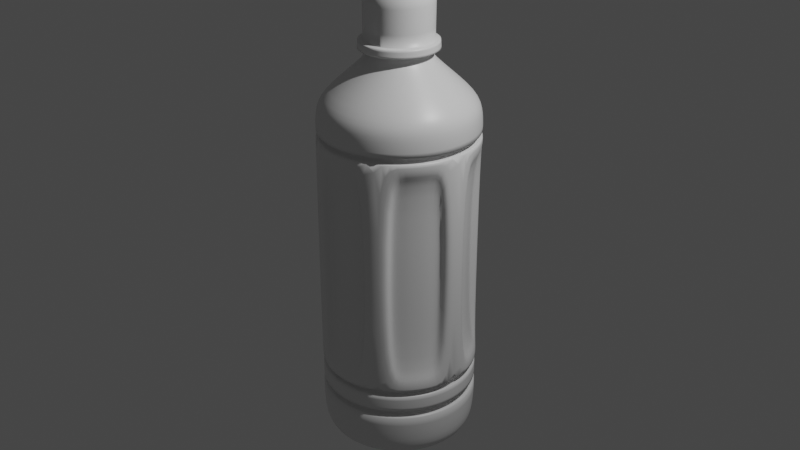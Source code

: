 # Source: pet.blend  (saved by Blender 2.82.7; exported with 4.5.12 LTS)
import bpy
from mathutils import Matrix  # noqa: F401  (used for matrix-valued properties, if any)

bpy.ops.wm.read_factory_settings(use_empty=True)
scene = bpy.context.scene
scene.name = 'Scene'

# ---- collections
col_collection = bpy.data.collections.new('Collection'); scene.collection.children.link(col_collection)

# ---- materials (node trees are filled in below, after node groups)
mat_material = bpy.data.materials.new('Material')
mat_material.alpha_threshold = 0.0
mat_material.use_transparent_shadow = False
mat_material.line_color = (0.0, 0.0, 0.0, 1.0)

# ---- material node trees
mat_material.use_nodes = True; mat_material.node_tree.nodes.clear()
_N = mat_material.node_tree.nodes; _L = mat_material.node_tree.links
n0 = _N.new('ShaderNodeOutputMaterial'); n0.name = 'Material Output'; n0.location = (300, 300)
n1 = _N.new('ShaderNodeBsdfPrincipled'); n1.name = 'Principled BSDF'; n1.location = (10, 300)
n1.distribution = 'GGX'
n1.subsurface_method = 'BURLEY'
n1.inputs[2].default_value = 0.4
n1.inputs[3].default_value = 1.45
n1.inputs[27].default_value = (0.0, 0.0, 0.0, 1.0)
n1.inputs[28].default_value = 1.0
_L.new(n1.outputs[0], n0.inputs[0])
n0.is_active_output = True

# ---- world
world_world = bpy.data.worlds.new('World'); scene.world = world_world
world_world.use_nodes = True; world_world.node_tree.nodes.clear()
_N = world_world.node_tree.nodes; _L = world_world.node_tree.links
n0 = _N.new('ShaderNodeOutputWorld'); n0.name = 'World Output'; n0.location = (300, 300)
n1 = _N.new('ShaderNodeBackground'); n1.name = 'Background'; n1.location = (10, 300)
n1.inputs[0].default_value = (0.05088, 0.05088, 0.05088, 1.0)
_L.new(n1.outputs[0], n0.inputs[0])
n0.is_active_output = True
world_world.color = (0.05088, 0.05088, 0.05088)
world_world.use_sun_shadow = False
world_world.sun_shadow_jitter_overblur = 0.0

# ---- cameras
cam_camera = bpy.data.cameras.new('Camera')
cam_camera.clip_end = 100.0
cam_camera.ortho_scale = 7.314

# ---- lights
light_light = bpy.data.lights.new('Light', 'POINT')
light_light.transmission_factor = 0.0
light_light.energy = 1000.0
light_light.shadow_soft_size = 0.1
light_light.shadow_maximum_resolution = 0.006
light_light.use_absolute_resolution = True

# ---- meshes
me_cube = bpy.data.meshes.new('Cube')
me_cube.from_pydata([(0.0, -3.287e-07, 2.446), (0.3505, -2.544e-07, 1.893), (0.4022, -2.53e-07, 1.883), (0.4074, -2.426e-07, 1.805), (0.2987, -2.433e-07, 1.811), (0.3039, -2.314e-07, 1.723), (0.8312, -1.336e-07, 0.994), (0.7627, -1.329e-07, 0.9891), (0.7627, -1.263e-07, 0.9402), (0.8086, 0.128, 0.8053), (0.8086, 0.128, -1.432), (0.7578, 2.099e-07, -1.562), (0.7529, 2.178e-07, -1.621), (0.8263, 2.178e-07, -1.621), (0.8263, 2.421e-07, -1.802), (0.7431, 2.441e-07, -1.817), (0.748, 2.513e-07, -1.871), (0.8312, 2.52e-07, -1.875), (0.5521, 3.224e-07, -2.399), (0.05754, 2.954e-07, -2.199), (0.0, 2.947e-07, -2.194), (1.124e-07, -3.089e-07, 2.446), (0.3293, 0.1199, 1.893), (0.3779, 0.1376, 1.883), (0.3828, 0.1393, 1.805), (0.2807, 0.1022, 1.811), (0.2856, 0.1039, 1.723), (0.7811, 0.2843, 0.994), (0.7167, 0.2608, 0.9891), (0.7167, 0.2608, 0.9402), (0.7811, 0.2843, 0.8053), (0.7811, 0.2843, -1.432), (0.7121, 0.2592, -1.562), (0.7075, 0.2575, -1.621), (0.7765, 0.2826, -1.621), (0.7765, 0.2826, -1.802), (0.6983, 0.2541, -1.817), (0.7029, 0.2558, -1.871), (0.7811, 0.2843, -1.875), (0.5188, 0.1888, -2.399), (0.05407, 0.01968, -2.199), (-1.008e-07, 2.77e-07, -2.194), (2.113e-07, -2.518e-07, 2.446), (0.2685, 0.2253, 1.893), (0.3081, 0.2585, 1.883), (0.3121, 0.2619, 1.805), (0.2288, 0.192, 1.811), (0.2328, 0.1954, 1.723), (0.6367, 0.5343, 0.994), (0.5842, 0.4902, 0.9891), (0.5842, 0.4902, 0.9402), (0.6367, 0.5343, 0.8053), (0.6367, 0.5343, -1.432), (0.5805, 0.4871, -1.562), (0.5767, 0.4839, -1.621), (0.633, 0.5311, -1.621), (0.633, 0.5311, -1.802), (0.5692, 0.4776, -1.817), (0.573, 0.4808, -1.871), (0.6367, 0.5343, -1.875), (0.4229, 0.3549, -2.399), (0.04407, 0.03698, -2.199), (-1.895e-07, 2.258e-07, -2.194), (2.847e-07, -1.643e-07, 2.446), (0.1752, 0.3035, 1.893), (0.2011, 0.3483, 1.883), (0.2037, 0.3528, 1.805), (0.1494, 0.2587, 1.811), (0.152, 0.2632, 1.723), (0.4156, 0.7199, 0.994), (0.3813, 0.6605, 0.9891), (0.3813, 0.6605, 0.9402), (0.5152, 0.6363, 0.8053), (0.5152, 0.6363, -1.432), (0.3789, 0.6562, -1.562), (0.3764, 0.652, -1.621), (0.4132, 0.7156, -1.621), (0.4132, 0.7156, -1.802), (0.3715, 0.6435, -1.817), (0.374, 0.6478, -1.871), (0.4156, 0.7199, -1.875), (0.2761, 0.4781, -2.399), (0.02877, 0.04983, -2.199), (-2.553e-07, 1.474e-07, -2.194), (3.237e-07, -5.708e-08, 2.446), (0.06086, 0.3451, 1.893), (0.06984, 0.3961, 1.883), (0.07074, 0.4012, 1.805), (0.05188, 0.2942, 1.811), (0.05277, 0.2993, 1.723), (0.1443, 0.8186, 0.994), (0.1324, 0.7511, 0.9891), (0.1324, 0.7511, 0.9402), (0.1443, 0.8186, 0.8053), (0.1443, 0.8186, -1.432), (0.1316, 0.7463, -1.562), (0.1307, 0.7414, -1.621), (0.1435, 0.8138, -1.621), (0.1435, 0.8138, -1.802), (0.129, 0.7318, -1.817), (0.1299, 0.7366, -1.871), (0.1443, 0.8186, -1.875), (0.09587, 0.5437, -2.399), (0.009991, 0.05666, -2.199), (-2.903e-07, 5.118e-08, -2.194), (3.237e-07, 5.708e-08, 2.446), (-0.06086, 0.3451, 1.893), (-0.06984, 0.3961, 1.883), (-0.07074, 0.4012, 1.805), (-0.05188, 0.2942, 1.811), (-0.05277, 0.2993, 1.723), (-0.1443, 0.8186, 0.994), (-0.1324, 0.7511, 0.9891), (-0.1324, 0.7511, 0.9402), (-0.1443, 0.8186, 0.8053), (-0.1443, 0.8186, -1.432), (-0.1316, 0.7463, -1.562), (-0.1307, 0.7414, -1.621), (-0.1435, 0.8138, -1.621), (-0.1435, 0.8138, -1.802), (-0.129, 0.7318, -1.817), (-0.1299, 0.7366, -1.871), (-0.1443, 0.8186, -1.875), (-0.09587, 0.5437, -2.399), (-0.009991, 0.05666, -2.199), (-2.903e-07, -5.118e-08, -2.194), (2.847e-07, 1.643e-07, 2.446), (-0.1752, 0.3035, 1.893), (-0.2011, 0.3483, 1.883), (-0.2037, 0.3528, 1.805), (-0.1494, 0.2587, 1.811), (-0.152, 0.2632, 1.723), (-0.4156, 0.7199, 0.994), (-0.3813, 0.6605, 0.9891), (-0.3813, 0.6605, 0.9402), (-0.2934, 0.7643, 0.8053), (-0.2934, 0.7643, -1.432), (-0.3789, 0.6562, -1.562), (-0.3764, 0.652, -1.621), (-0.4132, 0.7156, -1.621), (-0.4132, 0.7156, -1.802), (-0.3715, 0.6435, -1.817), (-0.374, 0.6478, -1.871), (-0.4156, 0.7199, -1.875), (-0.2761, 0.4781, -2.399), (-0.02877, 0.04983, -2.199), (-2.553e-07, -1.474e-07, -2.194), (2.113e-07, 2.518e-07, 2.446), (-0.2685, 0.2253, 1.893), (-0.3081, 0.2585, 1.883), (-0.3121, 0.2619, 1.805), (-0.2288, 0.192, 1.811), (-0.2328, 0.1954, 1.723), (-0.6367, 0.5343, 0.994), (-0.5842, 0.4902, 0.9891), (-0.5842, 0.4902, 0.9402), (-0.6367, 0.5343, 0.8053), (-0.6367, 0.5343, -1.432), (-0.5805, 0.4871, -1.562), (-0.5767, 0.4839, -1.621), (-0.633, 0.5311, -1.621), (-0.633, 0.5311, -1.802), (-0.5692, 0.4776, -1.817), (-0.573, 0.4808, -1.871), (-0.6367, 0.5343, -1.875), (-0.4229, 0.3549, -2.399), (-0.04408, 0.03698, -2.199), (-1.895e-07, -2.258e-07, -2.194), (1.124e-07, 3.089e-07, 2.446), (-0.3293, 0.1199, 1.893), (-0.3779, 0.1376, 1.883), (-0.3828, 0.1393, 1.805), (-0.2807, 0.1022, 1.811), (-0.2856, 0.1039, 1.723), (-0.7811, 0.2843, 0.994), (-0.7167, 0.2608, 0.9891), (-0.7167, 0.2608, 0.9402), (-0.7811, 0.2843, 0.8053), (-0.7811, 0.2843, -1.432), (-0.7121, 0.2592, -1.562), (-0.7075, 0.2575, -1.621), (-0.7765, 0.2826, -1.621), (-0.7765, 0.2826, -1.802), (-0.6983, 0.2541, -1.817), (-0.7029, 0.2558, -1.871), (-0.7811, 0.2843, -1.875), (-0.5188, 0.1888, -2.399), (-0.05407, 0.01968, -2.199), (-1.008e-07, -2.77e-07, -2.194), (-2.874e-14, 3.287e-07, 2.446), (-0.3505, 2.237e-07, 1.893), (-0.4022, 2.178e-07, 1.883), (-0.4074, 2.07e-07, 1.805), (-0.2987, 2.171e-07, 1.811), (-0.3039, 2.049e-07, 1.723), (-0.8312, 6.089e-08, 0.994), (-0.7627, 6.622e-08, 0.9891), (-0.7627, 5.965e-08, 0.9402), (-0.8086, 0.128, 0.8053), (-0.8086, 0.128, -1.432), (-0.7578, -2.761e-07, -1.562), (-0.7529, -2.836e-07, -1.621), (-0.8263, -2.9e-07, -1.621), (-0.8263, -3.144e-07, -1.802), (-0.7431, -3.09e-07, -1.817), (-0.748, -3.167e-07, -1.871), (-0.8312, -3.246e-07, -1.875), (-0.5521, -3.706e-07, -2.399), (-0.05754, -3.004e-07, -2.199), (2.577e-14, -2.947e-07, -2.194), (-1.124e-07, 3.089e-07, 2.446), (-0.3293, -0.1199, 1.893), (-0.3779, -0.1376, 1.883), (-0.3828, -0.1393, 1.805), (-0.2807, -0.1022, 1.811), (-0.2856, -0.1039, 1.723), (-0.7811, -0.2843, 0.994), (-0.7167, -0.2608, 0.9891), (-0.7167, -0.2608, 0.9402), (-0.7811, -0.2843, 0.8053), (-0.7811, -0.2843, -1.432), (-0.7121, -0.2592, -1.562), (-0.7075, -0.2575, -1.621), (-0.7765, -0.2826, -1.621), (-0.7765, -0.2826, -1.802), (-0.6983, -0.2541, -1.817), (-0.7029, -0.2558, -1.871), (-0.7811, -0.2843, -1.875), (-0.5188, -0.1888, -2.399), (-0.05407, -0.01968, -2.199), (1.008e-07, -2.77e-07, -2.194), (-2.113e-07, 2.518e-07, 2.446), (-0.2685, -0.2253, 1.893), (-0.3081, -0.2585, 1.883), (-0.3121, -0.2619, 1.805), (-0.2288, -0.192, 1.811), (-0.2328, -0.1954, 1.723), (-0.6367, -0.5343, 0.994), (-0.5842, -0.4902, 0.9891), (-0.5842, -0.4902, 0.9402), (-0.6367, -0.5343, 0.8053), (-0.6367, -0.5343, -1.432), (-0.5805, -0.4871, -1.562), (-0.5767, -0.4839, -1.621), (-0.633, -0.5311, -1.621), (-0.633, -0.5311, -1.802), (-0.5692, -0.4776, -1.817), (-0.573, -0.4808, -1.871), (-0.6367, -0.5343, -1.875), (-0.4229, -0.3549, -2.399), (-0.04407, -0.03698, -2.199), (1.895e-07, -2.258e-07, -2.194), (-2.847e-07, 1.643e-07, 2.446), (-0.1752, -0.3035, 1.893), (-0.2011, -0.3483, 1.883), (-0.2037, -0.3528, 1.805), (-0.1494, -0.2587, 1.811), (-0.152, -0.2632, 1.723), (-0.4156, -0.7199, 0.994), (-0.3813, -0.6605, 0.9891), (-0.3813, -0.6605, 0.9402), (-0.5152, -0.6363, 0.8053), (-0.5152, -0.6363, -1.432), (-0.3789, -0.6562, -1.562), (-0.3764, -0.652, -1.621), (-0.4132, -0.7156, -1.621), (-0.4132, -0.7156, -1.802), (-0.3715, -0.6435, -1.817), (-0.374, -0.6478, -1.871), (-0.4156, -0.7199, -1.875), (-0.2761, -0.4781, -2.399), (-0.02877, -0.04983, -2.199), (2.553e-07, -1.474e-07, -2.194), (-3.237e-07, 5.708e-08, 2.446), (-0.06086, -0.3451, 1.893), (-0.06984, -0.3961, 1.883), (-0.07074, -0.4012, 1.805), (-0.05188, -0.2942, 1.811), (-0.05277, -0.2993, 1.723), (-0.1443, -0.8186, 0.994), (-0.1324, -0.7511, 0.9891), (-0.1324, -0.7511, 0.9402), (-0.1443, -0.8186, 0.8053), (-0.1443, -0.8186, -1.432), (-0.1316, -0.7463, -1.562), (-0.1307, -0.7414, -1.621), (-0.1435, -0.8138, -1.621), (-0.1435, -0.8138, -1.802), (-0.129, -0.7318, -1.817), (-0.1299, -0.7366, -1.871), (-0.1443, -0.8186, -1.875), (-0.09587, -0.5437, -2.399), (-0.009991, -0.05666, -2.199), (2.903e-07, -5.118e-08, -2.194), (-3.237e-07, -5.708e-08, 2.446), (0.06086, -0.3451, 1.893), (0.06984, -0.3961, 1.883), (0.07074, -0.4012, 1.805), (0.05188, -0.2942, 1.811), (0.05277, -0.2993, 1.723), (0.1443, -0.8186, 0.994), (0.1324, -0.7511, 0.9891), (0.1324, -0.7511, 0.9402), (0.1443, -0.8186, 0.8053), (0.1443, -0.8186, -1.432), (0.1316, -0.7462, -1.562), (0.1307, -0.7414, -1.621), (0.1435, -0.8138, -1.621), (0.1435, -0.8138, -1.802), (0.129, -0.7318, -1.817), (0.1299, -0.7366, -1.871), (0.1443, -0.8186, -1.875), (0.09587, -0.5437, -2.399), (0.009991, -0.05666, -2.199), (2.903e-07, 5.118e-08, -2.194), (-2.847e-07, -1.643e-07, 2.446), (0.1752, -0.3035, 1.893), (0.2011, -0.3483, 1.883), (0.2037, -0.3528, 1.805), (0.1494, -0.2587, 1.811), (0.152, -0.2632, 1.723), (0.4156, -0.7199, 0.994), (0.3813, -0.6605, 0.9891), (0.3813, -0.6605, 0.9402), (0.2934, -0.7643, 0.8053), (0.2934, -0.7643, -1.432), (0.3789, -0.6562, -1.562), (0.3764, -0.652, -1.621), (0.4132, -0.7156, -1.621), (0.4132, -0.7156, -1.802), (0.3715, -0.6435, -1.817), (0.374, -0.6478, -1.871), (0.4156, -0.7199, -1.875), (0.2761, -0.4781, -2.399), (0.02877, -0.04983, -2.199), (2.553e-07, 1.474e-07, -2.194), (-2.113e-07, -2.518e-07, 2.446), (0.2685, -0.2253, 1.893), (0.3081, -0.2585, 1.883), (0.3121, -0.2619, 1.805), (0.2288, -0.192, 1.811), (0.2328, -0.1954, 1.723), (0.6367, -0.5343, 0.994), (0.5842, -0.4902, 0.9891), (0.5842, -0.4902, 0.9402), (0.6367, -0.5343, 0.8053), (0.6367, -0.5343, -1.432), (0.5805, -0.4871, -1.562), (0.5767, -0.4839, -1.621), (0.633, -0.5311, -1.621), (0.633, -0.5311, -1.802), (0.5692, -0.4776, -1.817), (0.573, -0.4808, -1.871), (0.6367, -0.5343, -1.875), (0.4229, -0.3549, -2.399), (0.04408, -0.03698, -2.199), (1.895e-07, 2.258e-07, -2.194), (-1.124e-07, -3.089e-07, 2.446), (0.3293, -0.1199, 1.893), (0.3779, -0.1376, 1.883), (0.3828, -0.1393, 1.805), (0.2807, -0.1022, 1.811), (0.2856, -0.1039, 1.723), (0.7811, -0.2843, 0.994), (0.7167, -0.2608, 0.9891), (0.7167, -0.2608, 0.9402), (0.7811, -0.2843, 0.8053), (0.7811, -0.2843, -1.432), (0.7121, -0.2592, -1.562), (0.7075, -0.2575, -1.621), (0.7765, -0.2826, -1.621), (0.7765, -0.2826, -1.802), (0.6983, -0.2541, -1.817), (0.7029, -0.2558, -1.871), (0.7811, -0.2843, -1.875), (0.5188, -0.1888, -2.399), (0.05407, -0.01968, -2.199), (1.008e-07, 2.77e-07, -2.194), (0.2784, -3.282e-07, 2.443), (0.3549, -3.178e-07, 2.366), (0.3335, 0.1214, 2.366), (0.2616, 0.09523, 2.443), (0.2719, 0.2281, 2.366), (0.2133, 0.179, 2.443), (0.1775, 0.3074, 2.366), (0.1392, 0.2411, 2.443), (0.06163, 0.3495, 2.366), (0.04835, 0.2742, 2.443), (-0.06163, 0.3495, 2.366), (-0.04835, 0.2742, 2.443), (-0.1775, 0.3074, 2.366), (-0.1392, 0.2411, 2.443), (-0.2719, 0.2281, 2.366), (-0.2133, 0.179, 2.443), (-0.3335, 0.1214, 2.366), (-0.2616, 0.09523, 2.443), (-0.3549, 2.868e-07, 2.366), (-0.2784, 3.039e-07, 2.443), (-0.3335, -0.1214, 2.366), (-0.2616, -0.09523, 2.443), (-0.2719, -0.2281, 2.366), (-0.2133, -0.179, 2.443), (-0.1775, -0.3074, 2.366), (-0.1392, -0.2411, 2.443), (-0.06163, -0.3495, 2.366), (-0.04835, -0.2742, 2.443), (0.06163, -0.3495, 2.366), (0.04835, -0.2742, 2.443), (0.1775, -0.3074, 2.366), (0.1392, -0.2411, 2.443), (0.2719, -0.2281, 2.366), (0.2133, -0.179, 2.443), (0.3335, -0.1214, 2.366), (0.2616, -0.09523, 2.443), (0.7573, -1.814e-07, 1.35), (0.8278, -1.619e-07, 1.205), (0.7779, 0.2831, 1.205), (0.7117, 0.259, 1.35), (0.6341, 0.5321, 1.205), (0.5801, 0.4868, 1.35), (0.4139, 0.7169, 1.205), (0.3787, 0.6559, 1.35), (0.1437, 0.8152, 1.205), (0.1315, 0.7458, 1.35), (-0.1437, 0.8152, 1.205), (-0.1315, 0.7458, 1.35), (-0.4139, 0.7169, 1.205), (-0.3787, 0.6559, 1.35), (-0.6341, 0.5321, 1.205), (-0.5801, 0.4868, 1.35), (-0.7779, 0.2831, 1.205), (-0.7117, 0.259, 1.35), (-0.8278, 8.949e-08, 1.205), (-0.7573, 1.152e-07, 1.35), (-0.7779, -0.2831, 1.205), (-0.7117, -0.259, 1.35), (-0.6341, -0.5321, 1.205), (-0.5801, -0.4868, 1.35), (-0.4139, -0.7169, 1.205), (-0.3787, -0.6559, 1.35), (-0.1437, -0.8152, 1.205), (-0.1315, -0.7458, 1.35), (0.1437, -0.8152, 1.205), (0.1315, -0.7458, 1.35), (0.4139, -0.7169, 1.205), (0.3787, -0.6559, 1.35), (0.6341, -0.5321, 1.205), (0.5801, -0.4868, 1.35), (0.7779, -0.2831, 1.205), (0.7117, -0.259, 1.35), (0.8233, 3.077e-07, -2.29), (0.7204, 3.216e-07, -2.393), (0.677, 0.2464, -2.393), (0.7737, 0.2816, -2.29), (0.5519, 0.4631, -2.393), (0.6307, 0.5292, -2.29), (0.3602, 0.6239, -2.393), (0.4117, 0.713, -2.29), (0.1251, 0.7095, -2.393), (0.143, 0.8108, -2.29), (-0.1251, 0.7095, -2.393), (-0.143, 0.8108, -2.29), (-0.3602, 0.6239, -2.393), (-0.4117, 0.713, -2.29), (-0.5519, 0.4631, -2.393), (-0.6307, 0.5292, -2.29), (-0.677, 0.2464, -2.393), (-0.7737, 0.2816, -2.29), (-0.7204, -3.845e-07, -2.393), (-0.8233, -3.797e-07, -2.29), (-0.677, -0.2464, -2.393), (-0.7737, -0.2816, -2.29), (-0.5519, -0.4631, -2.393), (-0.6307, -0.5292, -2.29), (-0.3602, -0.6239, -2.393), (-0.4117, -0.713, -2.29), (-0.1251, -0.7095, -2.393), (-0.143, -0.8108, -2.29), (0.1251, -0.7095, -2.393), (0.143, -0.8108, -2.29), (0.3602, -0.6239, -2.393), (0.4117, -0.713, -2.29), (0.5519, -0.4631, -2.393), (0.6307, -0.5292, -2.29), (0.677, -0.2464, -2.393), (0.7737, -0.2816, -2.29), (0.8086, -0.128, 0.8053), (0.8086, -0.128, -1.432), (0.7811, 0.2843, 0.9353), (0.7811, 0.2843, -1.562), (0.6367, 0.5343, 0.9353), (0.6367, 0.5343, -1.562), (0.2934, 0.7643, 0.8053), (0.2934, 0.7643, -1.432), (0.1443, 0.8186, 0.9353), (0.4156, 0.7199, 0.9353), (0.1443, 0.8186, -1.562), (0.4156, 0.7199, -1.562), (-0.1443, 0.8186, 0.9353), (-0.1443, 0.8186, -1.562), (-0.5152, 0.6363, 0.8053), (-0.5152, 0.6363, -1.432), (-0.6367, 0.5343, 0.9353), (-0.4156, 0.7199, 0.9353), (-0.6367, 0.5343, -1.562), (-0.4156, 0.7199, -1.562), (-0.7811, 0.2843, 0.9353), (-0.7811, 0.2843, -1.562), (-0.8086, -0.128, 0.8053), (-0.8086, -0.128, -1.432), (-0.7811, -0.2843, 0.9353), (-0.8312, 5.299e-08, 0.9353), (-0.7811, -0.2843, -1.562), (-0.8312, -2.825e-07, -1.562), (-0.6367, -0.5343, 0.9353), (-0.6367, -0.5343, -1.562), (-0.2934, -0.7643, 0.8053), (-0.2934, -0.7643, -1.432), (-0.1443, -0.8186, 0.9353), (-0.4156, -0.7199, 0.9353), (-0.1443, -0.8186, -1.562), (-0.4156, -0.7199, -1.562), (0.1443, -0.8186, 0.9353), (0.1443, -0.8186, -1.562), (0.5152, -0.6363, 0.8053), (0.5152, -0.6363, -1.432), (0.8312, -1.257e-07, 0.9353), (0.8312, 2.099e-07, -1.562), (0.6367, -0.5343, 0.9353), (0.4156, -0.7199, 0.9353), (0.6367, -0.5343, -1.562), (0.4156, -0.7199, -1.562), (0.7811, -0.2843, 0.9353), (0.7811, -0.2843, -1.562), (0.6807, 0.2477, 0.6615), (0.6807, 0.2477, -1.288), (0.5549, 0.4656, 0.6615), (0.5549, 0.4656, -1.288), (0.1258, 0.7134, 0.6615), (0.1258, 0.7134, -1.288), (-0.1258, 0.7134, 0.6615), (-0.1258, 0.7134, -1.288), (-0.5549, 0.4656, 0.6615), (-0.5549, 0.4656, -1.288), (-0.6807, 0.2477, 0.6615), (-0.6807, 0.2477, -1.288), (-0.6807, -0.2477, 0.6615), (-0.6807, -0.2477, -1.288), (-0.5549, -0.4656, 0.6615), (-0.5549, -0.4656, -1.288), (-0.1258, -0.7134, 0.6615), (-0.1258, -0.7134, -1.288), (0.1258, -0.7134, 0.6615), (0.1258, -0.7134, -1.288), (0.5549, -0.4656, 0.6615), (0.5549, -0.4656, -1.288), (0.6807, -0.2477, 0.6615), (0.6807, -0.2477, -1.288), (0.7047, 0.1116, 0.6615), (0.7047, 0.1116, -1.288), (0.449, 0.5545, 0.6615), (0.449, 0.5545, -1.288), (0.2557, 0.6661, 0.6615), (0.2557, 0.6661, -1.288), (-0.2557, 0.6661, 0.6615), (-0.2557, 0.6661, -1.288), (-0.449, 0.5545, 0.6615), (-0.449, 0.5545, -1.288), (-0.7047, 0.1116, 0.6615), (-0.7047, 0.1116, -1.288), (-0.7047, -0.1116, 0.6615), (-0.7047, -0.1116, -1.288), (-0.449, -0.5545, 0.6615), (-0.449, -0.5545, -1.288), (-0.2557, -0.6661, 0.6615), (-0.2557, -0.6661, -1.288), (0.2557, -0.6661, 0.6615), (0.2557, -0.6661, -1.288), (0.7047, -0.1116, 0.6615), (0.7047, -0.1116, -1.288), (0.449, -0.5545, 0.6615), (0.449, -0.5545, -1.288)], [], [(412, 358, 1, 379), (382, 43, 64, 384), (384, 64, 85, 386), (386, 85, 106, 388), (388, 106, 127, 390), (390, 127, 148, 392), (392, 148, 169, 394), (394, 169, 190, 396), (396, 190, 211, 398), (398, 211, 232, 400), (400, 232, 253, 402), (402, 253, 274, 404), (404, 274, 295, 406), (406, 295, 316, 408), (408, 316, 337, 410), (410, 337, 358, 412), (379, 1, 22, 380), (0, 378, 381, 21), (21, 381, 383, 42), (42, 383, 385, 63), (63, 385, 387, 84), (84, 387, 389, 105), (105, 389, 391, 126), (126, 391, 393, 147), (147, 393, 395, 168), (168, 395, 397, 189), (189, 397, 399, 210), (210, 399, 401, 231), (231, 401, 403, 252), (252, 403, 405, 273), (273, 405, 407, 294), (294, 407, 409, 315), (315, 409, 411, 336), (336, 411, 413, 357), (380, 22, 43, 382), (1, 2, 23, 22), (22, 23, 44, 43), (43, 44, 65, 64), (64, 65, 86, 85), (85, 86, 107, 106), (106, 107, 128, 127), (127, 128, 149, 148), (148, 149, 170, 169), (169, 170, 191, 190), (190, 191, 212, 211), (211, 212, 233, 232), (232, 233, 254, 253), (253, 254, 275, 274), (274, 275, 296, 295), (295, 296, 317, 316), (316, 317, 338, 337), (337, 338, 359, 358), (358, 359, 2, 1), (2, 3, 24, 23), (23, 24, 45, 44), (44, 45, 66, 65), (65, 66, 87, 86), (86, 87, 108, 107), (107, 108, 129, 128), (128, 129, 150, 149), (149, 150, 171, 170), (170, 171, 192, 191), (191, 192, 213, 212), (212, 213, 234, 233), (233, 234, 255, 254), (254, 255, 276, 275), (275, 276, 297, 296), (296, 297, 318, 317), (317, 318, 339, 338), (338, 339, 360, 359), (359, 360, 3, 2), (3, 4, 25, 24), (24, 25, 46, 45), (45, 46, 67, 66), (66, 67, 88, 87), (87, 88, 109, 108), (108, 109, 130, 129), (129, 130, 151, 150), (150, 151, 172, 171), (171, 172, 193, 192), (192, 193, 214, 213), (213, 214, 235, 234), (234, 235, 256, 255), (255, 256, 277, 276), (276, 277, 298, 297), (297, 298, 319, 318), (318, 319, 340, 339), (339, 340, 361, 360), (360, 361, 4, 3), (4, 5, 26, 25), (25, 26, 47, 46), (46, 47, 68, 67), (67, 68, 89, 88), (88, 89, 110, 109), (109, 110, 131, 130), (130, 131, 152, 151), (151, 152, 173, 172), (172, 173, 194, 193), (193, 194, 215, 214), (214, 215, 236, 235), (235, 236, 257, 256), (256, 257, 278, 277), (277, 278, 299, 298), (298, 299, 320, 319), (319, 320, 341, 340), (340, 341, 362, 361), (361, 362, 5, 4), (448, 363, 6, 415), (418, 48, 69, 420), (420, 69, 90, 422), (422, 90, 111, 424), (424, 111, 132, 426), (426, 132, 153, 428), (428, 153, 174, 430), (430, 174, 195, 432), (432, 195, 216, 434), (434, 216, 237, 436), (436, 237, 258, 438), (438, 258, 279, 440), (440, 279, 300, 442), (442, 300, 321, 444), (444, 321, 342, 446), (446, 342, 363, 448), (415, 6, 27, 416), (5, 414, 417, 26), (26, 417, 419, 47), (47, 419, 421, 68), (68, 421, 423, 89), (89, 423, 425, 110), (110, 425, 427, 131), (131, 427, 429, 152), (152, 429, 431, 173), (173, 431, 433, 194), (194, 433, 435, 215), (215, 435, 437, 236), (236, 437, 439, 257), (257, 439, 441, 278), (278, 441, 443, 299), (299, 443, 445, 320), (320, 445, 447, 341), (341, 447, 449, 362), (416, 27, 48, 418), (6, 7, 28, 27), (27, 28, 49, 48), (48, 49, 70, 69), (69, 70, 91, 90), (90, 91, 112, 111), (111, 112, 133, 132), (132, 133, 154, 153), (153, 154, 175, 174), (174, 175, 196, 195), (195, 196, 217, 216), (216, 217, 238, 237), (237, 238, 259, 258), (258, 259, 280, 279), (279, 280, 301, 300), (300, 301, 322, 321), (321, 322, 343, 342), (342, 343, 364, 363), (363, 364, 7, 6), (7, 8, 29, 28), (28, 29, 50, 49), (49, 50, 71, 70), (70, 71, 92, 91), (91, 92, 113, 112), (112, 113, 134, 133), (133, 134, 155, 154), (154, 155, 176, 175), (175, 176, 197, 196), (196, 197, 218, 217), (217, 218, 239, 238), (238, 239, 260, 259), (259, 260, 281, 280), (280, 281, 302, 301), (301, 302, 323, 322), (322, 323, 344, 343), (343, 344, 365, 364), (364, 365, 8, 7), (8, 526, 488, 29), (29, 488, 490, 50), (50, 490, 495, 71), (71, 495, 494, 92), (92, 494, 498, 113), (113, 498, 503, 134), (134, 503, 502, 155), (155, 502, 506, 176), (176, 506, 511, 197), (197, 511, 510, 218), (218, 510, 514, 239), (239, 514, 519, 260), (260, 519, 518, 281), (281, 518, 522, 302), (302, 522, 529, 323), (323, 529, 528, 344), (344, 528, 532, 365), (365, 532, 526, 8), (30, 9, 558, 534), (324, 303, 552, 576), (345, 524, 580, 554), (508, 509, 571, 570), (9, 10, 559, 558), (283, 304, 553, 551), (487, 486, 578, 579), (241, 262, 573, 549), (303, 282, 550, 552), (199, 198, 568, 569), (261, 240, 548, 572), (517, 283, 551, 575), (500, 501, 567, 566), (220, 241, 549, 547), (282, 516, 574, 550), (178, 199, 569, 545), (240, 219, 546, 548), (136, 135, 564, 565), (527, 11, 32, 489), (489, 32, 53, 491), (491, 53, 74, 497), (497, 74, 95, 496), (496, 95, 116, 499), (499, 116, 137, 505), (505, 137, 158, 504), (504, 158, 179, 507), (507, 179, 200, 513), (513, 200, 221, 512), (512, 221, 242, 515), (515, 242, 263, 521), (521, 263, 284, 520), (520, 284, 305, 523), (523, 305, 326, 531), (531, 326, 347, 530), (530, 347, 368, 533), (533, 368, 11, 527), (11, 12, 33, 32), (32, 33, 54, 53), (53, 54, 75, 74), (74, 75, 96, 95), (95, 96, 117, 116), (116, 117, 138, 137), (137, 138, 159, 158), (158, 159, 180, 179), (179, 180, 201, 200), (200, 201, 222, 221), (221, 222, 243, 242), (242, 243, 264, 263), (263, 264, 285, 284), (284, 285, 306, 305), (305, 306, 327, 326), (326, 327, 348, 347), (347, 348, 369, 368), (368, 369, 12, 11), (12, 13, 34, 33), (33, 34, 55, 54), (54, 55, 76, 75), (75, 76, 97, 96), (96, 97, 118, 117), (117, 118, 139, 138), (138, 139, 160, 159), (159, 160, 181, 180), (180, 181, 202, 201), (201, 202, 223, 222), (222, 223, 244, 243), (243, 244, 265, 264), (264, 265, 286, 285), (285, 286, 307, 306), (306, 307, 328, 327), (327, 328, 349, 348), (348, 349, 370, 369), (369, 370, 13, 12), (13, 14, 35, 34), (34, 35, 56, 55), (55, 56, 77, 76), (76, 77, 98, 97), (97, 98, 119, 118), (118, 119, 140, 139), (139, 140, 161, 160), (160, 161, 182, 181), (181, 182, 203, 202), (202, 203, 224, 223), (223, 224, 245, 244), (244, 245, 266, 265), (265, 266, 287, 286), (286, 287, 308, 307), (307, 308, 329, 328), (328, 329, 350, 349), (349, 350, 371, 370), (370, 371, 14, 13), (14, 15, 36, 35), (35, 36, 57, 56), (56, 57, 78, 77), (77, 78, 99, 98), (98, 99, 120, 119), (119, 120, 141, 140), (140, 141, 162, 161), (161, 162, 183, 182), (182, 183, 204, 203), (203, 204, 225, 224), (224, 225, 246, 245), (245, 246, 267, 266), (266, 267, 288, 287), (287, 288, 309, 308), (308, 309, 330, 329), (329, 330, 351, 350), (350, 351, 372, 371), (371, 372, 15, 14), (15, 16, 37, 36), (36, 37, 58, 57), (57, 58, 79, 78), (78, 79, 100, 99), (99, 100, 121, 120), (120, 121, 142, 141), (141, 142, 163, 162), (162, 163, 184, 183), (183, 184, 205, 204), (204, 205, 226, 225), (225, 226, 247, 246), (246, 247, 268, 267), (267, 268, 289, 288), (288, 289, 310, 309), (309, 310, 331, 330), (330, 331, 352, 351), (351, 352, 373, 372), (372, 373, 16, 15), (16, 17, 38, 37), (37, 38, 59, 58), (58, 59, 80, 79), (79, 80, 101, 100), (100, 101, 122, 121), (121, 122, 143, 142), (142, 143, 164, 163), (163, 164, 185, 184), (184, 185, 206, 205), (205, 206, 227, 226), (226, 227, 248, 247), (247, 248, 269, 268), (268, 269, 290, 289), (289, 290, 311, 310), (310, 311, 332, 331), (331, 332, 353, 352), (352, 353, 374, 373), (373, 374, 17, 16), (484, 375, 18, 451), (454, 60, 81, 456), (456, 81, 102, 458), (458, 102, 123, 460), (460, 123, 144, 462), (462, 144, 165, 464), (464, 165, 186, 466), (466, 186, 207, 468), (468, 207, 228, 470), (470, 228, 249, 472), (472, 249, 270, 474), (474, 270, 291, 476), (476, 291, 312, 478), (478, 312, 333, 480), (480, 333, 354, 482), (482, 354, 375, 484), (451, 18, 39, 452), (17, 450, 453, 38), (38, 453, 455, 59), (59, 455, 457, 80), (80, 457, 459, 101), (101, 459, 461, 122), (122, 461, 463, 143), (143, 463, 465, 164), (164, 465, 467, 185), (185, 467, 469, 206), (206, 469, 471, 227), (227, 471, 473, 248), (248, 473, 475, 269), (269, 475, 477, 290), (290, 477, 479, 311), (311, 479, 481, 332), (332, 481, 483, 353), (353, 483, 485, 374), (452, 39, 60, 454), (18, 19, 40, 39), (39, 40, 61, 60), (60, 61, 82, 81), (81, 82, 103, 102), (102, 103, 124, 123), (123, 124, 145, 144), (144, 145, 166, 165), (165, 166, 187, 186), (186, 187, 208, 207), (207, 208, 229, 228), (228, 229, 250, 249), (249, 250, 271, 270), (270, 271, 292, 291), (291, 292, 313, 312), (312, 313, 334, 333), (333, 334, 355, 354), (354, 355, 376, 375), (375, 376, 19, 18), (19, 20, 41, 40), (40, 41, 62, 61), (61, 62, 83, 82), (82, 83, 104, 103), (103, 104, 125, 124), (124, 125, 146, 145), (145, 146, 167, 166), (166, 167, 188, 187), (187, 188, 209, 208), (208, 209, 230, 229), (229, 230, 251, 250), (250, 251, 272, 271), (271, 272, 293, 292), (292, 293, 314, 313), (313, 314, 335, 334), (334, 335, 356, 355), (355, 356, 377, 376), (376, 377, 20, 19), (381, 378, 379, 380), (383, 381, 380, 382), (385, 383, 382, 384), (387, 385, 384, 386), (389, 387, 386, 388), (391, 389, 388, 390), (393, 391, 390, 392), (395, 393, 392, 394), (397, 395, 394, 396), (399, 397, 396, 398), (401, 399, 398, 400), (403, 401, 400, 402), (405, 403, 402, 404), (407, 405, 404, 406), (409, 407, 406, 408), (411, 409, 408, 410), (413, 411, 410, 412), (378, 413, 412, 379), (357, 413, 378, 0), (417, 414, 415, 416), (419, 417, 416, 418), (421, 419, 418, 420), (423, 421, 420, 422), (425, 423, 422, 424), (427, 425, 424, 426), (429, 427, 426, 428), (431, 429, 428, 430), (433, 431, 430, 432), (435, 433, 432, 434), (437, 435, 434, 436), (439, 437, 436, 438), (441, 439, 438, 440), (443, 441, 440, 442), (445, 443, 442, 444), (447, 445, 444, 446), (449, 447, 446, 448), (414, 449, 448, 415), (362, 449, 414, 5), (453, 450, 451, 452), (455, 453, 452, 454), (457, 455, 454, 456), (459, 457, 456, 458), (461, 459, 458, 460), (463, 461, 460, 462), (465, 463, 462, 464), (467, 465, 464, 466), (469, 467, 466, 468), (471, 469, 468, 470), (473, 471, 470, 472), (475, 473, 472, 474), (477, 475, 474, 476), (479, 477, 476, 478), (481, 479, 478, 480), (483, 481, 480, 482), (485, 483, 482, 484), (450, 485, 484, 451), (374, 485, 450, 17), (10, 9, 526, 527), (9, 30, 488, 526), (31, 10, 527, 489), (30, 51, 490, 488), (52, 31, 489, 491), (51, 72, 495, 490), (73, 52, 491, 497), (72, 73, 497, 495), (492, 93, 494, 495), (94, 493, 497, 496), (93, 114, 498, 494), (115, 94, 496, 499), (114, 135, 503, 498), (136, 115, 499, 505), (493, 492, 495, 497), (135, 136, 505, 503), (500, 156, 502, 503), (157, 501, 505, 504), (156, 177, 506, 502), (178, 157, 504, 507), (177, 198, 511, 506), (199, 178, 507, 513), (501, 500, 503, 505), (198, 199, 513, 511), (508, 219, 510, 511), (220, 509, 513, 512), (219, 240, 514, 510), (241, 220, 512, 515), (240, 261, 519, 514), (262, 241, 515, 521), (509, 508, 511, 513), (261, 262, 521, 519), (516, 282, 518, 519), (283, 517, 521, 520), (282, 303, 522, 518), (304, 283, 520, 523), (303, 324, 529, 522), (325, 304, 523, 531), (517, 516, 519, 521), (324, 325, 531, 529), (486, 487, 527, 526), (524, 345, 528, 529), (346, 525, 531, 530), (345, 366, 532, 528), (367, 346, 530, 533), (366, 486, 526, 532), (487, 367, 533, 527), (525, 524, 529, 531), (558, 559, 535, 534), (534, 535, 537, 536), (536, 537, 561, 560), (562, 563, 539, 538), (538, 539, 541, 540), (540, 541, 565, 564), (566, 567, 543, 542), (542, 543, 545, 544), (544, 545, 569, 568), (570, 571, 547, 546), (546, 547, 549, 548), (548, 549, 573, 572), (574, 575, 551, 550), (550, 551, 553, 552), (552, 553, 577, 576), (580, 581, 555, 554), (554, 555, 557, 556), (556, 557, 579, 578), (262, 261, 572, 573), (525, 346, 555, 581), (304, 325, 577, 553), (10, 31, 535, 559), (366, 345, 554, 556), (93, 492, 562, 538), (516, 517, 575, 574), (51, 30, 534, 536), (346, 367, 557, 555), (493, 94, 539, 563), (325, 324, 576, 577), (31, 52, 537, 535), (486, 366, 556, 578), (114, 93, 538, 540), (72, 51, 536, 560), (156, 500, 566, 542), (367, 487, 579, 557), (94, 115, 541, 539), (52, 73, 561, 537), (501, 157, 543, 567), (524, 525, 581, 580), (135, 114, 540, 564), (73, 72, 560, 561), (177, 156, 542, 544), (115, 136, 565, 541), (219, 508, 570, 546), (157, 178, 545, 543), (492, 493, 563, 562), (509, 220, 547, 571), (198, 177, 544, 568)])
me_cube.polygons.foreach_set('use_smooth', [True] * 564)
_k = {(1, 22): 1.0, (2, 23): 1.0, (3, 24): 1.0, (6, 27): 0.49804, (488, 526): 0.49804, (489, 527): 0.49804, (13, 34): 0.49804, (14, 35): 0.49804, (17, 38): 0.49804, (22, 43): 1.0, (23, 44): 1.0, (24, 45): 1.0, (27, 48): 0.49804, (488, 490): 0.49804, (489, 491): 0.49804, (34, 55): 0.49804, (35, 56): 0.49804, (38, 59): 0.49804, (43, 64): 1.0, (44, 65): 1.0, (45, 66): 1.0, (48, 69): 0.49804, (490, 495): 0.49804, (491, 497): 0.49804, (55, 76): 0.49804, (56, 77): 0.49804, (59, 80): 0.49804, (64, 85): 1.0, (65, 86): 1.0, (66, 87): 1.0, (69, 90): 0.49804, (494, 495): 0.49804, (496, 497): 0.49804, (76, 97): 0.49804, (77, 98): 0.49804, (80, 101): 0.49804, (85, 106): 1.0, (86, 107): 1.0, (87, 108): 1.0, (90, 111): 0.49804, (494, 498): 0.49804, (496, 499): 0.49804, (97, 118): 0.49804, (98, 119): 0.49804, (101, 122): 0.49804, (106, 127): 1.0, (107, 128): 1.0, (108, 129): 1.0, (111, 132): 0.49804, (498, 503): 0.49804, (499, 505): 0.49804, (118, 139): 0.49804, (119, 140): 0.49804, (122, 143): 0.49804, (127, 148): 1.0, (128, 149): 1.0, (129, 150): 1.0, (132, 153): 0.49804, (502, 503): 0.49804, (504, 505): 0.49804, (139, 160): 0.49804, (140, 161): 0.49804, (143, 164): 0.49804, (148, 169): 1.0, (149, 170): 1.0, (150, 171): 1.0, (153, 174): 0.49804, (502, 506): 0.49804, (504, 507): 0.49804, (160, 181): 0.49804, (161, 182): 0.49804, (164, 185): 0.49804, (169, 190): 1.0, (170, 191): 1.0, (171, 192): 1.0, (174, 195): 0.49804, (506, 511): 0.49804, (507, 513): 0.49804, (181, 202): 0.49804, (182, 203): 0.49804, (185, 206): 0.49804, (190, 211): 1.0, (191, 212): 1.0, (192, 213): 1.0, (195, 216): 0.49804, (510, 511): 0.49804, (512, 513): 0.49804, (202, 223): 0.49804, (203, 224): 0.49804, (206, 227): 0.49804, (211, 232): 1.0, (212, 233): 1.0, (213, 234): 1.0, (216, 237): 0.49804, (510, 514): 0.49804, (512, 515): 0.49804, (223, 244): 0.49804, (224, 245): 0.49804, (227, 248): 0.49804, (232, 253): 1.0, (233, 254): 1.0, (234, 255): 1.0, (237, 258): 0.49804, (514, 519): 0.49804, (515, 521): 0.49804, (244, 265): 0.49804, (245, 266): 0.49804, (248, 269): 0.49804, (253, 274): 1.0, (254, 275): 1.0, (255, 276): 1.0, (258, 279): 0.49804, (518, 519): 0.49804, (520, 521): 0.49804, (265, 286): 0.49804, (266, 287): 0.49804, (269, 290): 0.49804, (274, 295): 1.0, (275, 296): 1.0, (276, 297): 1.0, (279, 300): 0.49804, (518, 522): 0.49804, (520, 523): 0.49804, (286, 307): 0.49804, (287, 308): 0.49804, (290, 311): 0.49804, (295, 316): 1.0, (296, 317): 1.0, (297, 318): 1.0, (300, 321): 0.49804, (522, 529): 0.49804, (523, 531): 0.49804, (307, 328): 0.49804, (308, 329): 0.49804, (311, 332): 0.49804, (316, 337): 1.0, (317, 338): 1.0, (318, 339): 1.0, (321, 342): 0.49804, (528, 529): 0.49804, (530, 531): 0.49804, (328, 349): 0.49804, (329, 350): 0.49804, (332, 353): 0.49804, (337, 358): 1.0, (338, 359): 1.0, (339, 360): 1.0, (342, 363): 0.49804, (528, 532): 0.49804, (530, 533): 0.49804, (349, 370): 0.49804, (350, 371): 0.49804, (353, 374): 0.49804, (1, 358): 1.0, (2, 359): 1.0, (3, 360): 1.0, (6, 363): 0.49804, (526, 532): 0.49804, (527, 533): 0.49804, (13, 370): 0.49804, (14, 371): 0.49804, (17, 374): 0.49804, (379, 380): 1.0, (380, 382): 1.0, (382, 384): 1.0, (384, 386): 1.0, (386, 388): 1.0, (388, 390): 1.0, (390, 392): 1.0, (392, 394): 1.0, (394, 396): 1.0, (396, 398): 1.0, (398, 400): 1.0, (400, 402): 1.0, (402, 404): 1.0, (404, 406): 1.0, (406, 408): 1.0, (408, 410): 1.0, (410, 412): 1.0, (379, 412): 1.0}
me_cube.attributes.new('crease_edge', 'FLOAT', 'EDGE').data.foreach_set('value', [_k.get((min(e.vertices), max(e.vertices)), 0.0) for e in me_cube.edges])
_uv = me_cube.uv_layers.new(name='UVMap')
_uv.uv.foreach_set('vector', [0.9444, 2.366, 0.9444, 1.893, 1.0, 1.893, 1.0, 2.366, 0.1111, 2.366, 0.1111, 1.893, 0.1667, 1.893, 0.1667, 2.366, 0.1667, 2.366, 0.1667, 1.893, 0.2222, 1.893, 0.2222, 2.366, 0.2222, 2.366, 0.2222, 1.893, 0.2778, 1.893, 0.2778, 2.366, 0.2778, 2.366, 0.2778, 1.893, 0.3333, 1.893, 0.3333, 2.366, 0.3333, 2.366, 0.3333, 1.893, 0.3889, 1.893, 0.3889, 2.366, 0.3889, 2.366, 0.3889, 1.893, 0.4444, 1.893, 0.4444, 2.366, 0.4444, 2.366, 0.4444, 1.893, 0.5, 1.893, 0.5, 2.366, 0.5, 2.366, 0.5, 1.893, 0.5556, 1.893, 0.5556, 2.366, 0.5556, 2.366, 0.5556, 1.893, 0.6111, 1.893, 0.6111, 2.366, 0.6111, 2.366, 0.6111, 1.893, 0.6667, 1.893, 0.6667, 2.366, 0.6667, 2.366, 0.6667, 1.893, 0.7222, 1.893, 0.7222, 2.366, 0.7222, 2.366, 0.7222, 1.893, 0.7778, 1.893, 0.7778, 2.366, 0.7778, 2.366, 0.7778, 1.893, 0.8333, 1.893, 0.8333, 2.366, 0.8333, 2.366, 0.8333, 1.893, 0.8889, 1.893, 0.8889, 2.366, 0.8889, 2.366, 0.8889, 1.893, 0.9444, 1.893, 0.9444, 2.366, 0.0, 2.366, 0.0, 1.893, 0.05556, 1.893, 0.05556, 2.366, 0.05556, 2.446, 0.0, 2.443, 0.05556, 2.443, 0.05556, 2.446, 0.1111, 2.446, 0.05556, 2.443, 0.1111, 2.443, 0.1111, 2.446, 0.1667, 2.446, 0.1111, 2.443, 0.1667, 2.443, 0.1667, 2.446, 0.2222, 2.446, 0.1667, 2.443, 0.2222, 2.443, 0.2222, 2.446, 0.2778, 2.446, 0.2222, 2.443, 0.2778, 2.443, 0.2778, 2.446, 0.3333, 2.446, 0.2778, 2.443, 0.3333, 2.443, 0.3333, 2.446, 0.3889, 2.446, 0.3333, 2.443, 0.3889, 2.443, 0.3889, 2.446, 0.4444, 2.446, 0.3889, 2.443, 0.4444, 2.443, 0.4444, 2.446, 0.5, 2.446, 0.4444, 2.443, 0.5, 2.443, 0.5, 2.446, 0.5556, 2.446, 0.5, 2.443, 0.5556, 2.443, 0.5556, 2.446, 0.6111, 2.446, 0.5556, 2.443, 0.6111, 2.443, 0.6111, 2.446, 0.6667, 2.446, 0.6111, 2.443, 0.6667, 2.443, 0.6667, 2.446, 0.7222, 2.446, 0.6667, 2.443, 0.7222, 2.443, 0.7222, 2.446, 0.7778, 2.446, 0.7222, 2.443, 0.7778, 2.443, 0.7778, 2.446, 0.8333, 2.446, 0.7778, 2.443, 0.8333, 2.443, 0.8333, 2.446, 0.8889, 2.446, 0.8333, 2.443, 0.8889, 2.443, 0.8889, 2.446, 0.9444, 2.446, 0.8889, 2.443, 0.9444, 2.443, 0.9444, 2.446, 0.05556, 2.366, 0.05556, 1.893, 0.1111, 1.893, 0.1111, 2.366, 0.0, 1.893, 0.0, 1.883, 0.05556, 1.883, 0.05556, 1.893, 0.05556, 1.893, 0.05556, 1.883, 0.1111, 1.883, 0.1111, 1.893, 0.1111, 1.893, 0.1111, 1.883, 0.1667, 1.883, 0.1667, 1.893, 0.1667, 1.893, 0.1667, 1.883, 0.2222, 1.883, 0.2222, 1.893, 0.2222, 1.893, 0.2222, 1.883, 0.2778, 1.883, 0.2778, 1.893, 0.2778, 1.893, 0.2778, 1.883, 0.3333, 1.883, 0.3333, 1.893, 0.3333, 1.893, 0.3333, 1.883, 0.3889, 1.883, 0.3889, 1.893, 0.3889, 1.893, 0.3889, 1.883, 0.4444, 1.883, 0.4444, 1.893, 0.4444, 1.893, 0.4444, 1.883, 0.5, 1.883, 0.5, 1.893, 0.5, 1.893, 0.5, 1.883, 0.5556, 1.883, 0.5556, 1.893, 0.5556, 1.893, 0.5556, 1.883, 0.6111, 1.883, 0.6111, 1.893, 0.6111, 1.893, 0.6111, 1.883, 0.6667, 1.883, 0.6667, 1.893, 0.6667, 1.893, 0.6667, 1.883, 0.7222, 1.883, 0.7222, 1.893, 0.7222, 1.893, 0.7222, 1.883, 0.7778, 1.883, 0.7778, 1.893, 0.7778, 1.893, 0.7778, 1.883, 0.8333, 1.883, 0.8333, 1.893, 0.8333, 1.893, 0.8333, 1.883, 0.8889, 1.883, 0.8889, 1.893, 0.8889, 1.893, 0.8889, 1.883, 0.9444, 1.883, 0.9444, 1.893, 0.9444, 1.893, 0.9444, 1.883, 1.0, 1.883, 1.0, 1.893, 0.0, 1.883, 0.0, 1.805, 0.05556, 1.805, 0.05556, 1.883, 0.05556, 1.883, 0.05556, 1.805, 0.1111, 1.805, 0.1111, 1.883, 0.1111, 1.883, 0.1111, 1.805, 0.1667, 1.805, 0.1667, 1.883, 0.1667, 1.883, 0.1667, 1.805, 0.2222, 1.805, 0.2222, 1.883, 0.2222, 1.883, 0.2222, 1.805, 0.2778, 1.805, 0.2778, 1.883, 0.2778, 1.883, 0.2778, 1.805, 0.3333, 1.805, 0.3333, 1.883, 0.3333, 1.883, 0.3333, 1.805, 0.3889, 1.805, 0.3889, 1.883, 0.3889, 1.883, 0.3889, 1.805, 0.4444, 1.805, 0.4444, 1.883, 0.4444, 1.883, 0.4444, 1.805, 0.5, 1.805, 0.5, 1.883, 0.5, 1.883, 0.5, 1.805, 0.5556, 1.805, 0.5556, 1.883, 0.5556, 1.883, 0.5556, 1.805, 0.6111, 1.805, 0.6111, 1.883, 0.6111, 1.883, 0.6111, 1.805, 0.6667, 1.805, 0.6667, 1.883, 0.6667, 1.883, 0.6667, 1.805, 0.7222, 1.805, 0.7222, 1.883, 0.7222, 1.883, 0.7222, 1.805, 0.7778, 1.805, 0.7778, 1.883, 0.7778, 1.883, 0.7778, 1.805, 0.8333, 1.805, 0.8333, 1.883, 0.8333, 1.883, 0.8333, 1.805, 0.8889, 1.805, 0.8889, 1.883, 0.8889, 1.883, 0.8889, 1.805, 0.9444, 1.805, 0.9444, 1.883, 0.9444, 1.883, 0.9444, 1.805, 1.0, 1.805, 1.0, 1.883, 0.0, 1.805, 0.0, 1.811, 0.05556, 1.811, 0.05556, 1.805, 0.05556, 1.805, 0.05556, 1.811, 0.1111, 1.811, 0.1111, 1.805, 0.1111, 1.805, 0.1111, 1.811, 0.1667, 1.811, 0.1667, 1.805, 0.1667, 1.805, 0.1667, 1.811, 0.2222, 1.811, 0.2222, 1.805, 0.2222, 1.805, 0.2222, 1.811, 0.2778, 1.811, 0.2778, 1.805, 0.2778, 1.805, 0.2778, 1.811, 0.3333, 1.811, 0.3333, 1.805, 0.3333, 1.805, 0.3333, 1.811, 0.3889, 1.811, 0.3889, 1.805, 0.3889, 1.805, 0.3889, 1.811, 0.4444, 1.811, 0.4444, 1.805, 0.4444, 1.805, 0.4444, 1.811, 0.5, 1.811, 0.5, 1.805, 0.5, 1.805, 0.5, 1.811, 0.5556, 1.811, 0.5556, 1.805, 0.5556, 1.805, 0.5556, 1.811, 0.6111, 1.811, 0.6111, 1.805, 0.6111, 1.805, 0.6111, 1.811, 0.6667, 1.811, 0.6667, 1.805, 0.6667, 1.805, 0.6667, 1.811, 0.7222, 1.811, 0.7222, 1.805, 0.7222, 1.805, 0.7222, 1.811, 0.7778, 1.811, 0.7778, 1.805, 0.7778, 1.805, 0.7778, 1.811, 0.8333, 1.811, 0.8333, 1.805, 0.8333, 1.805, 0.8333, 1.811, 0.8889, 1.811, 0.8889, 1.805, 0.8889, 1.805, 0.8889, 1.811, 0.9444, 1.811, 0.9444, 1.805, 0.9444, 1.805, 0.9444, 1.811, 1.0, 1.811, 1.0, 1.805, 0.0, 1.811, 0.0, 1.723, 0.05556, 1.723, 0.05556, 1.811, 0.05556, 1.811, 0.05556, 1.723, 0.1111, 1.723, 0.1111, 1.811, 0.1111, 1.811, 0.1111, 1.723, 0.1667, 1.723, 0.1667, 1.811, 0.1667, 1.811, 0.1667, 1.723, 0.2222, 1.723, 0.2222, 1.811, 0.2222, 1.811, 0.2222, 1.723, 0.2778, 1.723, 0.2778, 1.811, 0.2778, 1.811, 0.2778, 1.723, 0.3333, 1.723, 0.3333, 1.811, 0.3333, 1.811, 0.3333, 1.723, 0.3889, 1.723, 0.3889, 1.811, 0.3889, 1.811, 0.3889, 1.723, 0.4444, 1.723, 0.4444, 1.811, 0.4444, 1.811, 0.4444, 1.723, 0.5, 1.723, 0.5, 1.811, 0.5, 1.811, 0.5, 1.723, 0.5556, 1.723, 0.5556, 1.811, 0.5556, 1.811, 0.5556, 1.723, 0.6111, 1.723, 0.6111, 1.811, 0.6111, 1.811, 0.6111, 1.723, 0.6667, 1.723, 0.6667, 1.811, 0.6667, 1.811, 0.6667, 1.723, 0.7222, 1.723, 0.7222, 1.811, 0.7222, 1.811, 0.7222, 1.723, 0.7778, 1.723, 0.7778, 1.811, 0.7778, 1.811, 0.7778, 1.723, 0.8333, 1.723, 0.8333, 1.811, 0.8333, 1.811, 0.8333, 1.723, 0.8889, 1.723, 0.8889, 1.811, 0.8889, 1.811, 0.8889, 1.723, 0.9444, 1.723, 0.9444, 1.811, 0.9444, 1.811, 0.9444, 1.723, 1.0, 1.723, 1.0, 1.811, 0.9444, 1.205, 0.9444, 0.994, 1.0, 0.994, 1.0, 1.205, 0.1111, 1.205, 0.1111, 0.994, 0.1667, 0.994, 0.1667, 1.205, 0.1667, 1.205, 0.1667, 0.994, 0.2222, 0.994, 0.2222, 1.205, 0.2222, 1.205, 0.2222, 0.994, 0.2778, 0.994, 0.2778, 1.205, 0.2778, 1.205, 0.2778, 0.994, 0.3333, 0.994, 0.3333, 1.205, 0.3333, 1.205, 0.3333, 0.994, 0.3889, 0.994, 0.3889, 1.205, 0.3889, 1.205, 0.3889, 0.994, 0.4444, 0.994, 0.4444, 1.205, 0.4444, 1.205, 0.4444, 0.994, 0.5, 0.994, 0.5, 1.205, 0.5, 1.205, 0.5, 0.994, 0.5556, 0.994, 0.5556, 1.205, 0.5556, 1.205, 0.5556, 0.994, 0.6111, 0.994, 0.6111, 1.205, 0.6111, 1.205, 0.6111, 0.994, 0.6667, 0.994, 0.6667, 1.205, 0.6667, 1.205, 0.6667, 0.994, 0.7222, 0.994, 0.7222, 1.205, 0.7222, 1.205, 0.7222, 0.994, 0.7778, 0.994, 0.7778, 1.205, 0.7778, 1.205, 0.7778, 0.994, 0.8333, 0.994, 0.8333, 1.205, 0.8333, 1.205, 0.8333, 0.994, 0.8889, 0.994, 0.8889, 1.205, 0.8889, 1.205, 0.8889, 0.994, 0.9444, 0.994, 0.9444, 1.205, 0.0, 1.205, 0.0, 0.994, 0.05556, 0.994, 0.05556, 1.205, 0.0, 1.723, 0.0, 1.35, 0.05556, 1.35, 0.05556, 1.723, 0.05556, 1.723, 0.05556, 1.35, 0.1111, 1.35, 0.1111, 1.723, 0.1111, 1.723, 0.1111, 1.35, 0.1667, 1.35, 0.1667, 1.723, 0.1667, 1.723, 0.1667, 1.35, 0.2222, 1.35, 0.2222, 1.723, 0.2222, 1.723, 0.2222, 1.35, 0.2778, 1.35, 0.2778, 1.723, 0.2778, 1.723, 0.2778, 1.35, 0.3333, 1.35, 0.3333, 1.723, 0.3333, 1.723, 0.3333, 1.35, 0.3889, 1.35, 0.3889, 1.723, 0.3889, 1.723, 0.3889, 1.35, 0.4444, 1.35, 0.4444, 1.723, 0.4444, 1.723, 0.4444, 1.35, 0.5, 1.35, 0.5, 1.723, 0.5, 1.723, 0.5, 1.35, 0.5556, 1.35, 0.5556, 1.723, 0.5556, 1.723, 0.5556, 1.35, 0.6111, 1.35, 0.6111, 1.723, 0.6111, 1.723, 0.6111, 1.35, 0.6667, 1.35, 0.6667, 1.723, 0.6667, 1.723, 0.6667, 1.35, 0.7222, 1.35, 0.7222, 1.723, 0.7222, 1.723, 0.7222, 1.35, 0.7778, 1.35, 0.7778, 1.723, 0.7778, 1.723, 0.7778, 1.35, 0.8333, 1.35, 0.8333, 1.723, 0.8333, 1.723, 0.8333, 1.35, 0.8889, 1.35, 0.8889, 1.723, 0.8889, 1.723, 0.8889, 1.35, 0.9444, 1.35, 0.9444, 1.723, 0.05556, 1.205, 0.05556, 0.994, 0.1111, 0.994, 0.1111, 1.205, 0.0, 0.994, 0.0, 0.9891, 0.05556, 0.9891, 0.05556, 0.994, 0.05556, 0.994, 0.05556, 0.9891, 0.1111, 0.9891, 0.1111, 0.994, 0.1111, 0.994, 0.1111, 0.9891, 0.1667, 0.9891, 0.1667, 0.994, 0.1667, 0.994, 0.1667, 0.9891, 0.2222, 0.9891, 0.2222, 0.994, 0.2222, 0.994, 0.2222, 0.9891, 0.2778, 0.9891, 0.2778, 0.994, 0.2778, 0.994, 0.2778, 0.9891, 0.3333, 0.9891, 0.3333, 0.994, 0.3333, 0.994, 0.3333, 0.9891, 0.3889, 0.9891, 0.3889, 0.994, 0.3889, 0.994, 0.3889, 0.9891, 0.4444, 0.9891, 0.4444, 0.994, 0.4444, 0.994, 0.4444, 0.9891, 0.5, 0.9891, 0.5, 0.994, 0.5, 0.994, 0.5, 0.9891, 0.5556, 0.9891, 0.5556, 0.994, 0.5556, 0.994, 0.5556, 0.9891, 0.6111, 0.9891, 0.6111, 0.994, 0.6111, 0.994, 0.6111, 0.9891, 0.6667, 0.9891, 0.6667, 0.994, 0.6667, 0.994, 0.6667, 0.9891, 0.7222, 0.9891, 0.7222, 0.994, 0.7222, 0.994, 0.7222, 0.9891, 0.7778, 0.9891, 0.7778, 0.994, 0.7778, 0.994, 0.7778, 0.9891, 0.8333, 0.9891, 0.8333, 0.994, 0.8333, 0.994, 0.8333, 0.9891, 0.8889, 0.9891, 0.8889, 0.994, 0.8889, 0.994, 0.8889, 0.9891, 0.9444, 0.9891, 0.9444, 0.994, 0.9444, 0.994, 0.9444, 0.9891, 1.0, 0.9891, 1.0, 0.994, 0.0, 0.9891, 0.0, 0.9402, 0.05556, 0.9402, 0.05556, 0.9891, 0.05556, 0.9891, 0.05556, 0.9402, 0.1111, 0.9402, 0.1111, 0.9891, 0.1111, 0.9891, 0.1111, 0.9402, 0.1667, 0.9402, 0.1667, 0.9891, 0.1667, 0.9891, 0.1667, 0.9402, 0.2222, 0.9402, 0.2222, 0.9891, 0.2222, 0.9891, 0.2222, 0.9402, 0.2778, 0.9402, 0.2778, 0.9891, 0.2778, 0.9891, 0.2778, 0.9402, 0.3333, 0.9402, 0.3333, 0.9891, 0.3333, 0.9891, 0.3333, 0.9402, 0.3889, 0.9402, 0.3889, 0.9891, 0.3889, 0.9891, 0.3889, 0.9402, 0.4444, 0.9402, 0.4444, 0.9891, 0.4444, 0.9891, 0.4444, 0.9402, 0.5, 0.9402, 0.5, 0.9891, 0.5, 0.9891, 0.5, 0.9402, 0.5556, 0.9402, 0.5556, 0.9891, 0.5556, 0.9891, 0.5556, 0.9402, 0.6111, 0.9402, 0.6111, 0.9891, 0.6111, 0.9891, 0.6111, 0.9402, 0.6667, 0.9402, 0.6667, 0.9891, 0.6667, 0.9891, 0.6667, 0.9402, 0.7222, 0.9402, 0.7222, 0.9891, 0.7222, 0.9891, 0.7222, 0.9402, 0.7778, 0.9402, 0.7778, 0.9891, 0.7778, 0.9891, 0.7778, 0.9402, 0.8333, 0.9402, 0.8333, 0.9891, 0.8333, 0.9891, 0.8333, 0.9402, 0.8889, 0.9402, 0.8889, 0.9891, 0.8889, 0.9891, 0.8889, 0.9402, 0.9444, 0.9402, 0.9444, 0.9891, 0.9444, 0.9891, 0.9444, 0.9402, 1.0, 0.9402, 1.0, 0.9891, 0.0, 0.9402, 0.0, 0.9353, 0.05556, 0.9353, 0.05556, 0.9402, 0.05556, 0.9402, 0.05556, 0.9353, 0.1111, 0.9353, 0.1111, 0.9402, 0.1111, 0.9402, 0.1111, 0.9353, 0.1667, 0.9353, 0.1667, 0.9402, 0.1667, 0.9402, 0.1667, 0.9353, 0.2222, 0.9353, 0.2222, 0.9402, 0.2222, 0.9402, 0.2222, 0.9353, 0.2778, 0.9353, 0.2778, 0.9402, 0.2778, 0.9402, 0.2778, 0.9353, 0.3333, 0.9353, 0.3333, 0.9402, 0.3333, 0.9402, 0.3333, 0.9353, 0.3889, 0.9353, 0.3889, 0.9402, 0.3889, 0.9402, 0.3889, 0.9353, 0.4444, 0.9353, 0.4444, 0.9402, 0.4444, 0.9402, 0.4444, 0.9353, 0.5, 0.9353, 0.5, 0.9402, 0.5, 0.9402, 0.5, 0.9353, 0.5556, 0.9353, 0.5556, 0.9402, 0.5556, 0.9402, 0.5556, 0.9353, 0.6111, 0.9353, 0.6111, 0.9402, 0.6111, 0.9402, 0.6111, 0.9353, 0.6667, 0.9353, 0.6667, 0.9402, 0.6667, 0.9402, 0.6667, 0.9353, 0.7222, 0.9353, 0.7222, 0.9402, 0.7222, 0.9402, 0.7222, 0.9353, 0.7778, 0.9353, 0.7778, 0.9402, 0.7778, 0.9402, 0.7778, 0.9353, 0.8333, 0.9353, 0.8333, 0.9402, 0.8333, 0.9402, 0.8333, 0.9353, 0.8889, 0.9353, 0.8889, 0.9402, 0.8889, 0.9402, 0.8889, 0.9353, 0.9444, 0.9353, 0.9444, 0.9402, 0.9444, 0.9402, 0.9444, 0.9353, 1.0, 0.9353, 1.0, 0.9402, 0.05556, 0.8053, 0.02502, 0.8053, 0.02502, 0.8053, 0.05556, 0.8053, 0.8083, 0.8053, 0.7778, 0.8053, 0.7778, 0.8053, 0.8083, 0.8053, 0.8889, 0.8053, 0.8584, 0.8053, 0.8584, 0.8053, 0.8889, 0.8053, 0.525, 0.8053, 0.525, -1.432, 0.525, -1.432, 0.525, 0.8053, 0.02502, 0.8053, 0.02502, -1.432, 0.02502, -1.432, 0.02502, 0.8053, 0.7222, -1.432, 0.7778, -1.432, 0.7778, -1.432, 0.7222, -1.432, 0.975, -1.432, 0.975, 0.8053, 0.975, 0.8053, 0.975, -1.432, 0.6111, -1.432, 0.6416, -1.432, 0.6416, -1.432, 0.6111, -1.432, 0.7778, 0.8053, 0.7222, 0.8053, 0.7222, 0.8053, 0.7778, 0.8053, 0.475, -1.432, 0.475, 0.8053, 0.475, 0.8053, 0.475, -1.432, 0.6416, 0.8053, 0.6111, 0.8053, 0.6111, 0.8053, 0.6416, 0.8053, 0.6917, -1.432, 0.7222, -1.432, 0.7222, -1.432, 0.6917, -1.432, 0.3584, 0.8053, 0.3584, -1.432, 0.3584, -1.432, 0.3584, 0.8053, 0.5556, -1.432, 0.6111, -1.432, 0.6111, -1.432, 0.5556, -1.432, 0.7222, 0.8053, 0.6917, 0.8053, 0.6917, 0.8053, 0.7222, 0.8053, 0.4444, -1.432, 0.475, -1.432, 0.475, -1.432, 0.4444, -1.432, 0.6111, 0.8053, 0.5556, 0.8053, 0.5556, 0.8053, 0.6111, 0.8053, 0.3083, -1.432, 0.3083, 0.8053, 0.3083, 0.8053, 0.3083, -1.432, 0.0, -1.562, 0.0, -1.562, 0.05556, -1.562, 0.05556, -1.562, 0.05556, -1.562, 0.05556, -1.562, 0.1111, -1.562, 0.1111, -1.562, 0.1111, -1.562, 0.1111, -1.562, 0.1667, -1.562, 0.1667, -1.562, 0.1667, -1.562, 0.1667, -1.562, 0.2222, -1.562, 0.2222, -1.562, 0.2222, -1.562, 0.2222, -1.562, 0.2778, -1.562, 0.2778, -1.562, 0.2778, -1.562, 0.2778, -1.562, 0.3333, -1.562, 0.3333, -1.562, 0.3333, -1.562, 0.3333, -1.562, 0.3889, -1.562, 0.3889, -1.562, 0.3889, -1.562, 0.3889, -1.562, 0.4444, -1.562, 0.4444, -1.562, 0.4444, -1.562, 0.4444, -1.562, 0.5, -1.562, 0.5, -1.562, 0.5, -1.562, 0.5, -1.562, 0.5556, -1.562, 0.5556, -1.562, 0.5556, -1.562, 0.5556, -1.562, 0.6111, -1.562, 0.6111, -1.562, 0.6111, -1.562, 0.6111, -1.562, 0.6667, -1.562, 0.6667, -1.562, 0.6667, -1.562, 0.6667, -1.562, 0.7222, -1.562, 0.7222, -1.562, 0.7222, -1.562, 0.7222, -1.562, 0.7778, -1.562, 0.7778, -1.562, 0.7778, -1.562, 0.7778, -1.562, 0.8333, -1.562, 0.8333, -1.562, 0.8333, -1.562, 0.8333, -1.562, 0.8889, -1.562, 0.8889, -1.562, 0.8889, -1.562, 0.8889, -1.562, 0.9444, -1.562, 0.9444, -1.562, 0.9444, -1.562, 0.9444, -1.562, 1.0, -1.562, 1.0, -1.562, 0.0, -1.562, 0.0, -1.621, 0.05556, -1.621, 0.05556, -1.562, 0.05556, -1.562, 0.05556, -1.621, 0.1111, -1.621, 0.1111, -1.562, 0.1111, -1.562, 0.1111, -1.621, 0.1667, -1.621, 0.1667, -1.562, 0.1667, -1.562, 0.1667, -1.621, 0.2222, -1.621, 0.2222, -1.562, 0.2222, -1.562, 0.2222, -1.621, 0.2778, -1.621, 0.2778, -1.562, 0.2778, -1.562, 0.2778, -1.621, 0.3333, -1.621, 0.3333, -1.562, 0.3333, -1.562, 0.3333, -1.621, 0.3889, -1.621, 0.3889, -1.562, 0.3889, -1.562, 0.3889, -1.621, 0.4444, -1.621, 0.4444, -1.562, 0.4444, -1.562, 0.4444, -1.621, 0.5, -1.621, 0.5, -1.562, 0.5, -1.562, 0.5, -1.621, 0.5556, -1.621, 0.5556, -1.562, 0.5556, -1.562, 0.5556, -1.621, 0.6111, -1.621, 0.6111, -1.562, 0.6111, -1.562, 0.6111, -1.621, 0.6667, -1.621, 0.6667, -1.562, 0.6667, -1.562, 0.6667, -1.621, 0.7222, -1.621, 0.7222, -1.562, 0.7222, -1.562, 0.7222, -1.621, 0.7778, -1.621, 0.7778, -1.562, 0.7778, -1.562, 0.7778, -1.621, 0.8333, -1.621, 0.8333, -1.562, 0.8333, -1.562, 0.8333, -1.621, 0.8889, -1.621, 0.8889, -1.562, 0.8889, -1.562, 0.8889, -1.621, 0.9444, -1.621, 0.9444, -1.562, 0.9444, -1.562, 0.9444, -1.621, 1.0, -1.621, 1.0, -1.562, 0.0, -1.621, 0.0, -1.621, 0.05556, -1.621, 0.05556, -1.621, 0.05556, -1.621, 0.05556, -1.621, 0.1111, -1.621, 0.1111, -1.621, 0.1111, -1.621, 0.1111, -1.621, 0.1667, -1.621, 0.1667, -1.621, 0.1667, -1.621, 0.1667, -1.621, 0.2222, -1.621, 0.2222, -1.621, 0.2222, -1.621, 0.2222, -1.621, 0.2778, -1.621, 0.2778, -1.621, 0.2778, -1.621, 0.2778, -1.621, 0.3333, -1.621, 0.3333, -1.621, 0.3333, -1.621, 0.3333, -1.621, 0.3889, -1.621, 0.3889, -1.621, 0.3889, -1.621, 0.3889, -1.621, 0.4444, -1.621, 0.4444, -1.621, 0.4444, -1.621, 0.4444, -1.621, 0.5, -1.621, 0.5, -1.621, 0.5, -1.621, 0.5, -1.621, 0.5556, -1.621, 0.5556, -1.621, 0.5556, -1.621, 0.5556, -1.621, 0.6111, -1.621, 0.6111, -1.621, 0.6111, -1.621, 0.6111, -1.621, 0.6667, -1.621, 0.6667, -1.621, 0.6667, -1.621, 0.6667, -1.621, 0.7222, -1.621, 0.7222, -1.621, 0.7222, -1.621, 0.7222, -1.621, 0.7778, -1.621, 0.7778, -1.621, 0.7778, -1.621, 0.7778, -1.621, 0.8333, -1.621, 0.8333, -1.621, 0.8333, -1.621, 0.8333, -1.621, 0.8889, -1.621, 0.8889, -1.621, 0.8889, -1.621, 0.8889, -1.621, 0.9444, -1.621, 0.9444, -1.621, 0.9444, -1.621, 0.9444, -1.621, 1.0, -1.621, 1.0, -1.621, 0.0, -1.621, 0.0, -1.802, 0.05556, -1.802, 0.05556, -1.621, 0.05556, -1.621, 0.05556, -1.802, 0.1111, -1.802, 0.1111, -1.621, 0.1111, -1.621, 0.1111, -1.802, 0.1667, -1.802, 0.1667, -1.621, 0.1667, -1.621, 0.1667, -1.802, 0.2222, -1.802, 0.2222, -1.621, 0.2222, -1.621, 0.2222, -1.802, 0.2778, -1.802, 0.2778, -1.621, 0.2778, -1.621, 0.2778, -1.802, 0.3333, -1.802, 0.3333, -1.621, 0.3333, -1.621, 0.3333, -1.802, 0.3889, -1.802, 0.3889, -1.621, 0.3889, -1.621, 0.3889, -1.802, 0.4444, -1.802, 0.4444, -1.621, 0.4444, -1.621, 0.4444, -1.802, 0.5, -1.802, 0.5, -1.621, 0.5, -1.621, 0.5, -1.802, 0.5556, -1.802, 0.5556, -1.621, 0.5556, -1.621, 0.5556, -1.802, 0.6111, -1.802, 0.6111, -1.621, 0.6111, -1.621, 0.6111, -1.802, 0.6667, -1.802, 0.6667, -1.621, 0.6667, -1.621, 0.6667, -1.802, 0.7222, -1.802, 0.7222, -1.621, 0.7222, -1.621, 0.7222, -1.802, 0.7778, -1.802, 0.7778, -1.621, 0.7778, -1.621, 0.7778, -1.802, 0.8333, -1.802, 0.8333, -1.621, 0.8333, -1.621, 0.8333, -1.802, 0.8889, -1.802, 0.8889, -1.621, 0.8889, -1.621, 0.8889, -1.802, 0.9444, -1.802, 0.9444, -1.621, 0.9444, -1.621, 0.9444, -1.802, 1.0, -1.802, 1.0, -1.621, 0.0, -1.802, 0.0, -1.817, 0.05556, -1.817, 0.05556, -1.802, 0.05556, -1.802, 0.05556, -1.817, 0.1111, -1.817, 0.1111, -1.802, 0.1111, -1.802, 0.1111, -1.817, 0.1667, -1.817, 0.1667, -1.802, 0.1667, -1.802, 0.1667, -1.817, 0.2222, -1.817, 0.2222, -1.802, 0.2222, -1.802, 0.2222, -1.817, 0.2778, -1.817, 0.2778, -1.802, 0.2778, -1.802, 0.2778, -1.817, 0.3333, -1.817, 0.3333, -1.802, 0.3333, -1.802, 0.3333, -1.817, 0.3889, -1.817, 0.3889, -1.802, 0.3889, -1.802, 0.3889, -1.817, 0.4444, -1.817, 0.4444, -1.802, 0.4444, -1.802, 0.4444, -1.817, 0.5, -1.817, 0.5, -1.802, 0.5, -1.802, 0.5, -1.817, 0.5556, -1.817, 0.5556, -1.802, 0.5556, -1.802, 0.5556, -1.817, 0.6111, -1.817, 0.6111, -1.802, 0.6111, -1.802, 0.6111, -1.817, 0.6667, -1.817, 0.6667, -1.802, 0.6667, -1.802, 0.6667, -1.817, 0.7222, -1.817, 0.7222, -1.802, 0.7222, -1.802, 0.7222, -1.817, 0.7778, -1.817, 0.7778, -1.802, 0.7778, -1.802, 0.7778, -1.817, 0.8333, -1.817, 0.8333, -1.802, 0.8333, -1.802, 0.8333, -1.817, 0.8889, -1.817, 0.8889, -1.802, 0.8889, -1.802, 0.8889, -1.817, 0.9444, -1.817, 0.9444, -1.802, 0.9444, -1.802, 0.9444, -1.817, 1.0, -1.817, 1.0, -1.802, 0.0, -1.817, 0.0, -1.871, 0.05556, -1.871, 0.05556, -1.817, 0.05556, -1.817, 0.05556, -1.871, 0.1111, -1.871, 0.1111, -1.817, 0.1111, -1.817, 0.1111, -1.871, 0.1667, -1.871, 0.1667, -1.817, 0.1667, -1.817, 0.1667, -1.871, 0.2222, -1.871, 0.2222, -1.817, 0.2222, -1.817, 0.2222, -1.871, 0.2778, -1.871, 0.2778, -1.817, 0.2778, -1.817, 0.2778, -1.871, 0.3333, -1.871, 0.3333, -1.817, 0.3333, -1.817, 0.3333, -1.871, 0.3889, -1.871, 0.3889, -1.817, 0.3889, -1.817, 0.3889, -1.871, 0.4444, -1.871, 0.4444, -1.817, 0.4444, -1.817, 0.4444, -1.871, 0.5, -1.871, 0.5, -1.817, 0.5, -1.817, 0.5, -1.871, 0.5556, -1.871, 0.5556, -1.817, 0.5556, -1.817, 0.5556, -1.871, 0.6111, -1.871, 0.6111, -1.817, 0.6111, -1.817, 0.6111, -1.871, 0.6667, -1.871, 0.6667, -1.817, 0.6667, -1.817, 0.6667, -1.871, 0.7222, -1.871, 0.7222, -1.817, 0.7222, -1.817, 0.7222, -1.871, 0.7778, -1.871, 0.7778, -1.817, 0.7778, -1.817, 0.7778, -1.871, 0.8333, -1.871, 0.8333, -1.817, 0.8333, -1.817, 0.8333, -1.871, 0.8889, -1.871, 0.8889, -1.817, 0.8889, -1.817, 0.8889, -1.871, 0.9444, -1.871, 0.9444, -1.817, 0.9444, -1.817, 0.9444, -1.871, 1.0, -1.871, 1.0, -1.817, 0.0, -1.871, 0.0, -1.875, 0.05556, -1.875, 0.05556, -1.871, 0.05556, -1.871, 0.05556, -1.875, 0.1111, -1.875, 0.1111, -1.871, 0.1111, -1.871, 0.1111, -1.875, 0.1667, -1.875, 0.1667, -1.871, 0.1667, -1.871, 0.1667, -1.875, 0.2222, -1.875, 0.2222, -1.871, 0.2222, -1.871, 0.2222, -1.875, 0.2778, -1.875, 0.2778, -1.871, 0.2778, -1.871, 0.2778, -1.875, 0.3333, -1.875, 0.3333, -1.871, 0.3333, -1.871, 0.3333, -1.875, 0.3889, -1.875, 0.3889, -1.871, 0.3889, -1.871, 0.3889, -1.875, 0.4444, -1.875, 0.4444, -1.871, 0.4444, -1.871, 0.4444, -1.875, 0.5, -1.875, 0.5, -1.871, 0.5, -1.871, 0.5, -1.875, 0.5556, -1.875, 0.5556, -1.871, 0.5556, -1.871, 0.5556, -1.875, 0.6111, -1.875, 0.6111, -1.871, 0.6111, -1.871, 0.6111, -1.875, 0.6667, -1.875, 0.6667, -1.871, 0.6667, -1.871, 0.6667, -1.875, 0.7222, -1.875, 0.7222, -1.871, 0.7222, -1.871, 0.7222, -1.875, 0.7778, -1.875, 0.7778, -1.871, 0.7778, -1.871, 0.7778, -1.875, 0.8333, -1.875, 0.8333, -1.871, 0.8333, -1.871, 0.8333, -1.875, 0.8889, -1.875, 0.8889, -1.871, 0.8889, -1.871, 0.8889, -1.875, 0.9444, -1.875, 0.9444, -1.871, 0.9444, -1.871, 0.9444, -1.875, 1.0, -1.875, 1.0, -1.871, 0.9444, -2.393, 0.9444, -2.399, 1.0, -2.399, 1.0, -2.393, 0.1111, -2.393, 0.1111, -2.399, 0.1667, -2.399, 0.1667, -2.393, 0.1667, -2.393, 0.1667, -2.399, 0.2222, -2.399, 0.2222, -2.393, 0.2222, -2.393, 0.2222, -2.399, 0.2778, -2.399, 0.2778, -2.393, 0.2778, -2.393, 0.2778, -2.399, 0.3333, -2.399, 0.3333, -2.393, 0.3333, -2.393, 0.3333, -2.399, 0.3889, -2.399, 0.3889, -2.393, 0.3889, -2.393, 0.3889, -2.399, 0.4444, -2.399, 0.4444, -2.393, 0.4444, -2.393, 0.4444, -2.399, 0.5, -2.399, 0.5, -2.393, 0.5, -2.393, 0.5, -2.399, 0.5556, -2.399, 0.5556, -2.393, 0.5556, -2.393, 0.5556, -2.399, 0.6111, -2.399, 0.6111, -2.393, 0.6111, -2.393, 0.6111, -2.399, 0.6667, -2.399, 0.6667, -2.393, 0.6667, -2.393, 0.6667, -2.399, 0.7222, -2.399, 0.7222, -2.393, 0.7222, -2.393, 0.7222, -2.399, 0.7778, -2.399, 0.7778, -2.393, 0.7778, -2.393, 0.7778, -2.399, 0.8333, -2.399, 0.8333, -2.393, 0.8333, -2.393, 0.8333, -2.399, 0.8889, -2.399, 0.8889, -2.393, 0.8889, -2.393, 0.8889, -2.399, 0.9444, -2.399, 0.9444, -2.393, 0.0, -2.393, 0.0, -2.399, 0.05556, -2.399, 0.05556, -2.393, 0.0, -1.875, 0.0, -2.29, 0.05556, -2.29, 0.05556, -1.875, 0.05556, -1.875, 0.05556, -2.29, 0.1111, -2.29, 0.1111, -1.875, 0.1111, -1.875, 0.1111, -2.29, 0.1667, -2.29, 0.1667, -1.875, 0.1667, -1.875, 0.1667, -2.29, 0.2222, -2.29, 0.2222, -1.875, 0.2222, -1.875, 0.2222, -2.29, 0.2778, -2.29, 0.2778, -1.875, 0.2778, -1.875, 0.2778, -2.29, 0.3333, -2.29, 0.3333, -1.875, 0.3333, -1.875, 0.3333, -2.29, 0.3889, -2.29, 0.3889, -1.875, 0.3889, -1.875, 0.3889, -2.29, 0.4444, -2.29, 0.4444, -1.875, 0.4444, -1.875, 0.4444, -2.29, 0.5, -2.29, 0.5, -1.875, 0.5, -1.875, 0.5, -2.29, 0.5556, -2.29, 0.5556, -1.875, 0.5556, -1.875, 0.5556, -2.29, 0.6111, -2.29, 0.6111, -1.875, 0.6111, -1.875, 0.6111, -2.29, 0.6667, -2.29, 0.6667, -1.875, 0.6667, -1.875, 0.6667, -2.29, 0.7222, -2.29, 0.7222, -1.875, 0.7222, -1.875, 0.7222, -2.29, 0.7778, -2.29, 0.7778, -1.875, 0.7778, -1.875, 0.7778, -2.29, 0.8333, -2.29, 0.8333, -1.875, 0.8333, -1.875, 0.8333, -2.29, 0.8889, -2.29, 0.8889, -1.875, 0.8889, -1.875, 0.8889, -2.29, 0.9444, -2.29, 0.9444, -1.875, 0.05556, -2.393, 0.05556, -2.399, 0.1111, -2.399, 0.1111, -2.393, 0.0, -2.399, 0.0, -2.199, 0.05556, -2.199, 0.05556, -2.399, 0.05556, -2.399, 0.05556, -2.199, 0.1111, -2.199, 0.1111, -2.399, 0.1111, -2.399, 0.1111, -2.199, 0.1667, -2.199, 0.1667, -2.399, 0.1667, -2.399, 0.1667, -2.199, 0.2222, -2.199, 0.2222, -2.399, 0.2222, -2.399, 0.2222, -2.199, 0.2778, -2.199, 0.2778, -2.399, 0.2778, -2.399, 0.2778, -2.199, 0.3333, -2.199, 0.3333, -2.399, 0.3333, -2.399, 0.3333, -2.199, 0.3889, -2.199, 0.3889, -2.399, 0.3889, -2.399, 0.3889, -2.199, 0.4444, -2.199, 0.4444, -2.399, 0.4444, -2.399, 0.4444, -2.199, 0.5, -2.199, 0.5, -2.399, 0.5, -2.399, 0.5, -2.199, 0.5556, -2.199, 0.5556, -2.399, 0.5556, -2.399, 0.5556, -2.199, 0.6111, -2.199, 0.6111, -2.399, 0.6111, -2.399, 0.6111, -2.199, 0.6667, -2.199, 0.6667, -2.399, 0.6667, -2.399, 0.6667, -2.199, 0.7222, -2.199, 0.7222, -2.399, 0.7222, -2.399, 0.7222, -2.199, 0.7778, -2.199, 0.7778, -2.399, 0.7778, -2.399, 0.7778, -2.199, 0.8333, -2.199, 0.8333, -2.399, 0.8333, -2.399, 0.8333, -2.199, 0.8889, -2.199, 0.8889, -2.399, 0.8889, -2.399, 0.8889, -2.199, 0.9444, -2.199, 0.9444, -2.399, 0.9444, -2.399, 0.9444, -2.199, 1.0, -2.199, 1.0, -2.399, 0.0, -2.199, 0.0, -2.194, 0.05556, -2.194, 0.05556, -2.199, 0.05556, -2.199, 0.05556, -2.194, 0.1111, -2.194, 0.1111, -2.199, 0.1111, -2.199, 0.1111, -2.194, 0.1667, -2.194, 0.1667, -2.199, 0.1667, -2.199, 0.1667, -2.194, 0.2222, -2.194, 0.2222, -2.199, 0.2222, -2.199, 0.2222, -2.194, 0.2778, -2.194, 0.2778, -2.199, 0.2778, -2.199, 0.2778, -2.194, 0.3333, -2.194, 0.3333, -2.199, 0.3333, -2.199, 0.3333, -2.194, 0.3889, -2.194, 0.3889, -2.199, 0.3889, -2.199, 0.3889, -2.194, 0.4444, -2.194, 0.4444, -2.199, 0.4444, -2.199, 0.4444, -2.194, 0.5, -2.194, 0.5, -2.199, 0.5, -2.199, 0.5, -2.194, 0.5556, -2.194, 0.5556, -2.199, 0.5556, -2.199, 0.5556, -2.194, 0.6111, -2.194, 0.6111, -2.199, 0.6111, -2.199, 0.6111, -2.194, 0.6667, -2.194, 0.6667, -2.199, 0.6667, -2.199, 0.6667, -2.194, 0.7222, -2.194, 0.7222, -2.199, 0.7222, -2.199, 0.7222, -2.194, 0.7778, -2.194, 0.7778, -2.199, 0.7778, -2.199, 0.7778, -2.194, 0.8333, -2.194, 0.8333, -2.199, 0.8333, -2.199, 0.8333, -2.194, 0.8889, -2.194, 0.8889, -2.199, 0.8889, -2.199, 0.8889, -2.194, 0.9444, -2.194, 0.9444, -2.199, 0.9444, -2.199, 0.9444, -2.194, 1.0, -2.194, 1.0, -2.199, 0.05556, 2.443, 0.0, 2.443, 0.0, 2.366, 0.05556, 2.366, 0.1111, 2.443, 0.05556, 2.443, 0.05556, 2.366, 0.1111, 2.366, 0.1667, 2.443, 0.1111, 2.443, 0.1111, 2.366, 0.1667, 2.366, 0.2222, 2.443, 0.1667, 2.443, 0.1667, 2.366, 0.2222, 2.366, 0.2778, 2.443, 0.2222, 2.443, 0.2222, 2.366, 0.2778, 2.366, 0.3333, 2.443, 0.2778, 2.443, 0.2778, 2.366, 0.3333, 2.366, 0.3889, 2.443, 0.3333, 2.443, 0.3333, 2.366, 0.3889, 2.366, 0.4444, 2.443, 0.3889, 2.443, 0.3889, 2.366, 0.4444, 2.366, 0.5, 2.443, 0.4444, 2.443, 0.4444, 2.366, 0.5, 2.366, 0.5556, 2.443, 0.5, 2.443, 0.5, 2.366, 0.5556, 2.366, 0.6111, 2.443, 0.5556, 2.443, 0.5556, 2.366, 0.6111, 2.366, 0.6667, 2.443, 0.6111, 2.443, 0.6111, 2.366, 0.6667, 2.366, 0.7222, 2.443, 0.6667, 2.443, 0.6667, 2.366, 0.7222, 2.366, 0.7778, 2.443, 0.7222, 2.443, 0.7222, 2.366, 0.7778, 2.366, 0.8333, 2.443, 0.7778, 2.443, 0.7778, 2.366, 0.8333, 2.366, 0.8889, 2.443, 0.8333, 2.443, 0.8333, 2.366, 0.8889, 2.366, 0.9444, 2.443, 0.8889, 2.443, 0.8889, 2.366, 0.9444, 2.366, 1.0, 2.443, 0.9444, 2.443, 0.9444, 2.366, 1.0, 2.366, 1.0, 2.446, 0.9444, 2.443, 1.0, 2.443, 1.0, 2.446, 0.05556, 1.35, 0.0, 1.35, 0.0, 1.205, 0.05556, 1.205, 0.1111, 1.35, 0.05556, 1.35, 0.05556, 1.205, 0.1111, 1.205, 0.1667, 1.35, 0.1111, 1.35, 0.1111, 1.205, 0.1667, 1.205, 0.2222, 1.35, 0.1667, 1.35, 0.1667, 1.205, 0.2222, 1.205, 0.2778, 1.35, 0.2222, 1.35, 0.2222, 1.205, 0.2778, 1.205, 0.3333, 1.35, 0.2778, 1.35, 0.2778, 1.205, 0.3333, 1.205, 0.3889, 1.35, 0.3333, 1.35, 0.3333, 1.205, 0.3889, 1.205, 0.4444, 1.35, 0.3889, 1.35, 0.3889, 1.205, 0.4444, 1.205, 0.5, 1.35, 0.4444, 1.35, 0.4444, 1.205, 0.5, 1.205, 0.5556, 1.35, 0.5, 1.35, 0.5, 1.205, 0.5556, 1.205, 0.6111, 1.35, 0.5556, 1.35, 0.5556, 1.205, 0.6111, 1.205, 0.6667, 1.35, 0.6111, 1.35, 0.6111, 1.205, 0.6667, 1.205, 0.7222, 1.35, 0.6667, 1.35, 0.6667, 1.205, 0.7222, 1.205, 0.7778, 1.35, 0.7222, 1.35, 0.7222, 1.205, 0.7778, 1.205, 0.8333, 1.35, 0.7778, 1.35, 0.7778, 1.205, 0.8333, 1.205, 0.8889, 1.35, 0.8333, 1.35, 0.8333, 1.205, 0.8889, 1.205, 0.9444, 1.35, 0.8889, 1.35, 0.8889, 1.205, 0.9444, 1.205, 1.0, 1.35, 0.9444, 1.35, 0.9444, 1.205, 1.0, 1.205, 0.9444, 1.723, 0.9444, 1.35, 1.0, 1.35, 1.0, 1.723, 0.05556, -2.29, 0.0, -2.29, 0.0, -2.393, 0.05556, -2.393, 0.1111, -2.29, 0.05556, -2.29, 0.05556, -2.393, 0.1111, -2.393, 0.1667, -2.29, 0.1111, -2.29, 0.1111, -2.393, 0.1667, -2.393, 0.2222, -2.29, 0.1667, -2.29, 0.1667, -2.393, 0.2222, -2.393, 0.2778, -2.29, 0.2222, -2.29, 0.2222, -2.393, 0.2778, -2.393, 0.3333, -2.29, 0.2778, -2.29, 0.2778, -2.393, 0.3333, -2.393, 0.3889, -2.29, 0.3333, -2.29, 0.3333, -2.393, 0.3889, -2.393, 0.4444, -2.29, 0.3889, -2.29, 0.3889, -2.393, 0.4444, -2.393, 0.5, -2.29, 0.4444, -2.29, 0.4444, -2.393, 0.5, -2.393, 0.5556, -2.29, 0.5, -2.29, 0.5, -2.393, 0.5556, -2.393, 0.6111, -2.29, 0.5556, -2.29, 0.5556, -2.393, 0.6111, -2.393, 0.6667, -2.29, 0.6111, -2.29, 0.6111, -2.393, 0.6667, -2.393, 0.7222, -2.29, 0.6667, -2.29, 0.6667, -2.393, 0.7222, -2.393, 0.7778, -2.29, 0.7222, -2.29, 0.7222, -2.393, 0.7778, -2.393, 0.8333, -2.29, 0.7778, -2.29, 0.7778, -2.393, 0.8333, -2.393, 0.8889, -2.29, 0.8333, -2.29, 0.8333, -2.393, 0.8889, -2.393, 0.9444, -2.29, 0.8889, -2.29, 0.8889, -2.393, 0.9444, -2.393, 1.0, -2.29, 0.9444, -2.29, 0.9444, -2.393, 1.0, -2.393, 0.9444, -1.875, 0.9444, -2.29, 1.0, -2.29, 1.0, -1.875, 0.02502, -1.432, 0.02502, 0.8053, 0.0, 0.9353, 0.0, -1.562, 0.02502, 0.8053, 0.05556, 0.8053, 0.05556, 0.9353, 0.0, 0.9353, 0.05556, -1.432, 0.02502, -1.432, 0.0, -1.562, 0.05556, -1.562, 0.05556, 0.8053, 0.1111, 0.8053, 0.1111, 0.9353, 0.05556, 0.9353, 0.1111, -1.432, 0.05556, -1.432, 0.05556, -1.562, 0.1111, -1.562, 0.1111, 0.8053, 0.1416, 0.8053, 0.1667, 0.9353, 0.1111, 0.9353, 0.1416, -1.432, 0.1111, -1.432, 0.1111, -1.562, 0.1667, -1.562, 0.1416, 0.8053, 0.1416, -1.432, 0.1667, -1.562, 0.1667, 0.9353, 0.1917, 0.8053, 0.2222, 0.8053, 0.2222, 0.9353, 0.1667, 0.9353, 0.2222, -1.432, 0.1917, -1.432, 0.1667, -1.562, 0.2222, -1.562, 0.2222, 0.8053, 0.2778, 0.8053, 0.2778, 0.9353, 0.2222, 0.9353, 0.2778, -1.432, 0.2222, -1.432, 0.2222, -1.562, 0.2778, -1.562, 0.2778, 0.8053, 0.3083, 0.8053, 0.3333, 0.9353, 0.2778, 0.9353, 0.3083, -1.432, 0.2778, -1.432, 0.2778, -1.562, 0.3333, -1.562, 0.1917, -1.432, 0.1917, 0.8053, 0.1667, 0.9353, 0.1667, -1.562, 0.3083, 0.8053, 0.3083, -1.432, 0.3333, -1.562, 0.3333, 0.9353, 0.3584, 0.8053, 0.3889, 0.8053, 0.3889, 0.9353, 0.3333, 0.9353, 0.3889, -1.432, 0.3584, -1.432, 0.3333, -1.562, 0.3889, -1.562, 0.3889, 0.8053, 0.4444, 0.8053, 0.4444, 0.9353, 0.3889, 0.9353, 0.4444, -1.432, 0.3889, -1.432, 0.3889, -1.562, 0.4444, -1.562, 0.4444, 0.8053, 0.475, 0.8053, 0.5, 0.9353, 0.4444, 0.9353, 0.475, -1.432, 0.4444, -1.432, 0.4444, -1.562, 0.5, -1.562, 0.3584, -1.432, 0.3584, 0.8053, 0.3333, 0.9353, 0.3333, -1.562, 0.475, 0.8053, 0.475, -1.432, 0.5, -1.562, 0.5, 0.9353, 0.525, 0.8053, 0.5556, 0.8053, 0.5556, 0.9353, 0.5, 0.9353, 0.5556, -1.432, 0.525, -1.432, 0.5, -1.562, 0.5556, -1.562, 0.5556, 0.8053, 0.6111, 0.8053, 0.6111, 0.9353, 0.5556, 0.9353, 0.6111, -1.432, 0.5556, -1.432, 0.5556, -1.562, 0.6111, -1.562, 0.6111, 0.8053, 0.6416, 0.8053, 0.6667, 0.9353, 0.6111, 0.9353, 0.6416, -1.432, 0.6111, -1.432, 0.6111, -1.562, 0.6667, -1.562, 0.525, -1.432, 0.525, 0.8053, 0.5, 0.9353, 0.5, -1.562, 0.6416, 0.8053, 0.6416, -1.432, 0.6667, -1.562, 0.6667, 0.9353, 0.6917, 0.8053, 0.7222, 0.8053, 0.7222, 0.9353, 0.6667, 0.9353, 0.7222, -1.432, 0.6917, -1.432, 0.6667, -1.562, 0.7222, -1.562, 0.7222, 0.8053, 0.7778, 0.8053, 0.7778, 0.9353, 0.7222, 0.9353, 0.7778, -1.432, 0.7222, -1.432, 0.7222, -1.562, 0.7778, -1.562, 0.7778, 0.8053, 0.8083, 0.8053, 0.8333, 0.9353, 0.7778, 0.9353, 0.8083, -1.432, 0.7778, -1.432, 0.7778, -1.562, 0.8333, -1.562, 0.6917, -1.432, 0.6917, 0.8053, 0.6667, 0.9353, 0.6667, -1.562, 0.8083, 0.8053, 0.8083, -1.432, 0.8333, -1.562, 0.8333, 0.9353, 0.975, 0.8053, 0.975, -1.432, 1.0, -1.562, 1.0, 0.9353, 0.8584, 0.8053, 0.8889, 0.8053, 0.8889, 0.9353, 0.8333, 0.9353, 0.8889, -1.432, 0.8584, -1.432, 0.8333, -1.562, 0.8889, -1.562, 0.8889, 0.8053, 0.9444, 0.8053, 0.9444, 0.9353, 0.8889, 0.9353, 0.9444, -1.432, 0.8889, -1.432, 0.8889, -1.562, 0.9444, -1.562, 0.9444, 0.8053, 0.975, 0.8053, 1.0, 0.9353, 0.9444, 0.9353, 0.975, -1.432, 0.9444, -1.432, 0.9444, -1.562, 1.0, -1.562, 0.8584, -1.432, 0.8584, 0.8053, 0.8333, 0.9353, 0.8333, -1.562, 0.02502, 0.8053, 0.02502, -1.432, 0.05556, -1.432, 0.05556, 0.8053, 0.05556, 0.8053, 0.05556, -1.432, 0.1111, -1.432, 0.1111, 0.8053, 0.1111, 0.8053, 0.1111, -1.432, 0.1416, -1.432, 0.1416, 0.8053, 0.1917, 0.8053, 0.1917, -1.432, 0.2222, -1.432, 0.2222, 0.8053, 0.2222, 0.8053, 0.2222, -1.432, 0.2778, -1.432, 0.2778, 0.8053, 0.2778, 0.8053, 0.2778, -1.432, 0.3083, -1.432, 0.3083, 0.8053, 0.3584, 0.8053, 0.3584, -1.432, 0.3889, -1.432, 0.3889, 0.8053, 0.3889, 0.8053, 0.3889, -1.432, 0.4444, -1.432, 0.4444, 0.8053, 0.4444, 0.8053, 0.4444, -1.432, 0.475, -1.432, 0.475, 0.8053, 0.525, 0.8053, 0.525, -1.432, 0.5556, -1.432, 0.5556, 0.8053, 0.5556, 0.8053, 0.5556, -1.432, 0.6111, -1.432, 0.6111, 0.8053, 0.6111, 0.8053, 0.6111, -1.432, 0.6416, -1.432, 0.6416, 0.8053, 0.6917, 0.8053, 0.6917, -1.432, 0.7222, -1.432, 0.7222, 0.8053, 0.7222, 0.8053, 0.7222, -1.432, 0.7778, -1.432, 0.7778, 0.8053, 0.7778, 0.8053, 0.7778, -1.432, 0.8083, -1.432, 0.8083, 0.8053, 0.8584, 0.8053, 0.8584, -1.432, 0.8889, -1.432, 0.8889, 0.8053, 0.8889, 0.8053, 0.8889, -1.432, 0.9444, -1.432, 0.9444, 0.8053, 0.9444, 0.8053, 0.9444, -1.432, 0.975, -1.432, 0.975, 0.8053, 0.6416, -1.432, 0.6416, 0.8053, 0.6416, 0.8053, 0.6416, -1.432, 0.8584, -1.432, 0.8889, -1.432, 0.8889, -1.432, 0.8584, -1.432, 0.7778, -1.432, 0.8083, -1.432, 0.8083, -1.432, 0.7778, -1.432, 0.02502, -1.432, 0.05556, -1.432, 0.05556, -1.432, 0.02502, -1.432, 0.9444, 0.8053, 0.8889, 0.8053, 0.8889, 0.8053, 0.9444, 0.8053, 0.2222, 0.8053, 0.1917, 0.8053, 0.1917, 0.8053, 0.2222, 0.8053, 0.6917, 0.8053, 0.6917, -1.432, 0.6917, -1.432, 0.6917, 0.8053, 0.1111, 0.8053, 0.05556, 0.8053, 0.05556, 0.8053, 0.1111, 0.8053, 0.8889, -1.432, 0.9444, -1.432, 0.9444, -1.432, 0.8889, -1.432, 0.1917, -1.432, 0.2222, -1.432, 0.2222, -1.432, 0.1917, -1.432, 0.8083, -1.432, 0.8083, 0.8053, 0.8083, 0.8053, 0.8083, -1.432, 0.05556, -1.432, 0.1111, -1.432, 0.1111, -1.432, 0.05556, -1.432, 0.975, 0.8053, 0.9444, 0.8053, 0.9444, 0.8053, 0.975, 0.8053, 0.2778, 0.8053, 0.2222, 0.8053, 0.2222, 0.8053, 0.2778, 0.8053, 0.1416, 0.8053, 0.1111, 0.8053, 0.1111, 0.8053, 0.1416, 0.8053, 0.3889, 0.8053, 0.3584, 0.8053, 0.3584, 0.8053, 0.3889, 0.8053, 0.9444, -1.432, 0.975, -1.432, 0.975, -1.432, 0.9444, -1.432, 0.2222, -1.432, 0.2778, -1.432, 0.2778, -1.432, 0.2222, -1.432, 0.1111, -1.432, 0.1416, -1.432, 0.1416, -1.432, 0.1111, -1.432, 0.3584, -1.432, 0.3889, -1.432, 0.3889, -1.432, 0.3584, -1.432, 0.8584, 0.8053, 0.8584, -1.432, 0.8584, -1.432, 0.8584, 0.8053, 0.3083, 0.8053, 0.2778, 0.8053, 0.2778, 0.8053, 0.3083, 0.8053, 0.1416, -1.432, 0.1416, 0.8053, 0.1416, 0.8053, 0.1416, -1.432, 0.4444, 0.8053, 0.3889, 0.8053, 0.3889, 0.8053, 0.4444, 0.8053, 0.2778, -1.432, 0.3083, -1.432, 0.3083, -1.432, 0.2778, -1.432, 0.5556, 0.8053, 0.525, 0.8053, 0.525, 0.8053, 0.5556, 0.8053, 0.3889, -1.432, 0.4444, -1.432, 0.4444, -1.432, 0.3889, -1.432, 0.1917, 0.8053, 0.1917, -1.432, 0.1917, -1.432, 0.1917, 0.8053, 0.525, -1.432, 0.5556, -1.432, 0.5556, -1.432, 0.525, -1.432, 0.475, 0.8053, 0.4444, 0.8053, 0.4444, 0.8053, 0.475, 0.8053])
me_cube.materials.append(mat_material)
me_cube.use_remesh_preserve_volume = False
me_cube.use_remesh_preserve_attributes = False
me_cube.use_mirror_vertex_groups = False
me_cube.update()

# ---- objects
ob_pet = bpy.data.objects.new('pet', me_cube)
ob_light = bpy.data.objects.new('Light', light_light)
ob_camera = bpy.data.objects.new('Camera', cam_camera)

# ---- transforms, parenting, visibility, modifiers, constraints
ob_pet.location = (0.0, 0.0, 0.0)
ob_pet.lock_rotations_4d = False
ob_pet.empty_display_type = 'ARROWS'
ob_pet.lineart.crease_threshold = 0.0
_m = ob_pet.modifiers.new('Subdivision', 'SUBSURF')
_m.uv_smooth = 'PRESERVE_CORNERS'
_m.show_only_control_edges = False
ob_light.location = (4.076, 1.005, 5.904)
ob_light.rotation_euler = (0.6503, 0.05522, 1.866)
ob_light.lock_rotations_4d = False
ob_light.empty_display_type = 'ARROWS'
ob_light.color = (0.0, 0.0, 0.0, 0.0)
ob_light.lineart.crease_threshold = 0.0
ob_camera.location = (7.359, -6.926, 4.958)
ob_camera.rotation_euler = (1.109, 0.0, 0.8149)
ob_camera.lock_rotations_4d = False
ob_camera.empty_display_type = 'ARROWS'
ob_camera.color = (0.0, 0.0, 0.0, 0.0)
ob_camera.display_type = 'WIRE'
ob_camera.lineart.crease_threshold = 0.0

# ---- collection membership
col_collection.objects.link(ob_pet)
col_collection.objects.link(ob_light)
col_collection.objects.link(ob_camera)

# ---- scene / render settings (as saved in the file)
scene.camera = ob_camera
scene.frame_start = 1; scene.frame_end = 250; scene.frame_set(1)
scene.render.engine = 'BLENDER_EEVEE_NEXT'
scene.cycles.use_denoising = False
scene.cycles.samples = 128
scene.cycles.sampling_pattern = 'TABULATED_SOBOL'
scene.cycles.use_adaptive_sampling = False
scene.cycles.use_light_tree = False
scene.view_settings.view_transform = 'Filmic'
bpy.context.view_layer.update()

